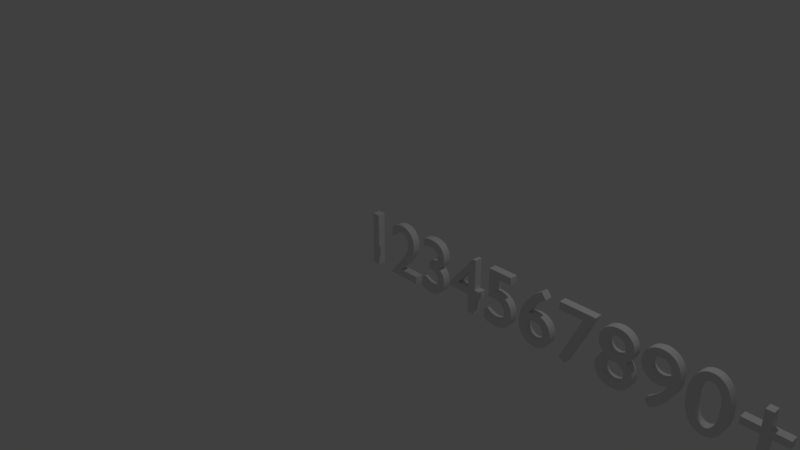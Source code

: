 # Source: number.blend  (saved by Blender 2.79.0; exported with 4.5.12 LTS)
import bpy
from mathutils import Matrix  # noqa: F401  (used for matrix-valued properties, if any)

bpy.ops.wm.read_factory_settings(use_empty=True)
scene = bpy.context.scene
scene.name = 'Scene'

# ---- collections
col_collection_1 = bpy.data.collections.new('Collection 1'); scene.collection.children.link(col_collection_1)

# ---- world
world_world = bpy.data.worlds.new('World'); scene.world = world_world
world_world.color = (0.05088, 0.05088, 0.05088)
world_world.use_sun_shadow = False
world_world.sun_shadow_jitter_overblur = 0.0
world_world.cycles.sampling_method = 'MANUAL'

# ---- cameras
cam_camera = bpy.data.cameras.new('Camera')
cam_camera.clip_end = 100.0
cam_camera.lens = 35.0
cam_camera.sensor_width = 32.0
cam_camera.sensor_height = 18.0
cam_camera.ortho_scale = 7.314
cam_camera.dof.focus_distance = 0.0
cam_camera.dof.aperture_fstop = 128.0

# ---- lights
light_lamp = bpy.data.lights.new('Lamp', 'POINT')
light_lamp.transmission_factor = 0.0
light_lamp.cutoff_distance = 30.0
light_lamp.energy = 100.0
light_lamp.shadow_buffer_clip_start = 1.001
light_lamp.shadow_soft_size = 0.1
light_lamp.shadow_maximum_resolution = 0.006
light_lamp.use_absolute_resolution = True

# ---- meshes
me_cutext_001 = bpy.data.meshes.new('CUText.001')
me_cutext_001.from_pydata([(5.251, 0.589, 0.0), (5.251, 0.394, 0.0), (5.056, 0.394, 0.0), (5.056, 0.312, 0.0), (5.251, 0.312, 0.0), (5.251, 0.117, 0.0), (5.333, 0.117, 0.0), (5.333, 0.312, 0.0), (5.528, 0.312, 0.0), (5.528, 0.394, 0.0), (5.333, 0.394, 0.0), (5.333, 0.589, 0.0), (0.3, 0.682, 0.0), (0.202, 0.682, 0.0), (0.202, 0.0, 0.0), (0.3, 0.0, 0.0), (0.966, 0.093, 0.0), (0.705, 0.093, 0.0), (0.7411, 0.1365, 0.0), (0.7735, 0.1767, 0.0), (0.8023, 0.2139, 0.0), (0.8275, 0.2486, 0.0), (0.8494, 0.2811, 0.0), (0.868, 0.3118, 0.0), (0.8834, 0.341, 0.0), (0.8958, 0.3691, 0.0), (0.9052, 0.3965, 0.0), (0.9119, 0.4235, 0.0), (0.9157, 0.4506, 0.0), (0.917, 0.478, 0.0), (0.9153, 0.5087, 0.0), (0.9101, 0.5375, 0.0), (0.9018, 0.5644, 0.0), (0.8904, 0.5892, 0.0), (0.8761, 0.6117, 0.0), (0.8591, 0.6318, 0.0), (0.8396, 0.6492, 0.0), (0.8176, 0.6638, 0.0), (0.7934, 0.6754, 0.0), (0.7671, 0.684, 0.0), (0.7389, 0.6892, 0.0), (0.709, 0.691, 0.0), (0.6953, 0.6906, 0.0), (0.6818, 0.6892, 0.0), (0.6684, 0.687, 0.0), (0.655, 0.6839, 0.0), (0.6418, 0.6799, 0.0), (0.6285, 0.675, 0.0), (0.6152, 0.6692, 0.0), (0.602, 0.6624, 0.0), (0.5886, 0.6547, 0.0), (0.5752, 0.6461, 0.0), (0.5617, 0.6365, 0.0), (0.548, 0.626, 0.0), (0.548, 0.503, 0.0), (0.5616, 0.5195, 0.0), (0.5751, 0.5341, 0.0), (0.5884, 0.5469, 0.0), (0.6015, 0.558, 0.0), (0.6144, 0.5674, 0.0), (0.6273, 0.5753, 0.0), (0.6399, 0.5817, 0.0), (0.6525, 0.5867, 0.0), (0.665, 0.5905, 0.0), (0.6774, 0.593, 0.0), (0.6897, 0.5945, 0.0), (0.702, 0.595, 0.0), (0.7184, 0.5939, 0.0), (0.7339, 0.5907, 0.0), (0.7485, 0.5855, 0.0), (0.7621, 0.5785, 0.0), (0.7745, 0.5696, 0.0), (0.7856, 0.5591, 0.0), (0.7953, 0.547, 0.0), (0.8036, 0.5335, 0.0), (0.8101, 0.5186, 0.0), (0.815, 0.5025, 0.0), (0.818, 0.4853, 0.0), (0.819, 0.467, 0.0), (0.8187, 0.4532, 0.0), (0.8177, 0.4402, 0.0), (0.816, 0.4279, 0.0), (0.8137, 0.416, 0.0), (0.8107, 0.4045, 0.0), (0.8071, 0.3932, 0.0), (0.8027, 0.382, 0.0), (0.7977, 0.3706, 0.0), (0.7921, 0.359, 0.0), (0.7857, 0.3469, 0.0), (0.7787, 0.3343, 0.0), (0.771, 0.321, 0.0), (0.7556, 0.2958, 0.0), (0.7385, 0.2697, 0.0), (0.72, 0.243, 0.0), (0.7004, 0.2158, 0.0), (0.68, 0.1884, 0.0), (0.6589, 0.161, 0.0), (0.6374, 0.1337, 0.0), (0.6159, 0.1069, 0.0), (0.5945, 0.08053, 0.0), (0.5736, 0.05498, 0.0), (0.5533, 0.0304, 0.0), (0.534, 0.007, 0.0), (0.534, 0.0, 0.0), (0.966, 0.0, 0.0), (1.081, 0.569, 0.0), (1.092, 0.574, 0.0), (1.103, 0.5784, 0.0), (1.114, 0.5824, 0.0), (1.124, 0.5859, 0.0), (1.133, 0.5888, 0.0), (1.143, 0.5914, 0.0), (1.152, 0.5935, 0.0), (1.161, 0.5951, 0.0), (1.17, 0.5964, 0.0), (1.179, 0.5973, 0.0), (1.188, 0.5978, 0.0), (1.197, 0.598, 0.0), (1.214, 0.5972, 0.0), (1.231, 0.5948, 0.0), (1.246, 0.5909, 0.0), (1.26, 0.5856, 0.0), (1.272, 0.5788, 0.0), (1.283, 0.5706, 0.0), (1.292, 0.5612, 0.0), (1.3, 0.5504, 0.0), (1.307, 0.5385, 0.0), (1.311, 0.5254, 0.0), (1.314, 0.5112, 0.0), (1.315, 0.496, 0.0), (1.314, 0.481, 0.0), (1.311, 0.4671, 0.0), (1.307, 0.4544, 0.0), (1.3, 0.4428, 0.0), (1.292, 0.4324, 0.0), (1.281, 0.4233, 0.0), (1.269, 0.4154, 0.0), (1.255, 0.4089, 0.0), (1.239, 0.4038, 0.0), (1.221, 0.4, 0.0), (1.202, 0.3978, 0.0), (1.18, 0.397, 0.0), (1.18, 0.307, 0.0), (1.203, 0.3071, 0.0), (1.224, 0.3049, 0.0), (1.244, 0.3007, 0.0), (1.261, 0.2946, 0.0), (1.276, 0.2866, 0.0), (1.289, 0.277, 0.0), (1.301, 0.2659, 0.0), (1.31, 0.2534, 0.0), (1.317, 0.2398, 0.0), (1.322, 0.2251, 0.0), (1.325, 0.2094, 0.0), (1.326, 0.193, 0.0), (1.325, 0.177, 0.0), (1.323, 0.162, 0.0), (1.318, 0.1481, 0.0), (1.312, 0.1354, 0.0), (1.305, 0.1239, 0.0), (1.296, 0.1138, 0.0), (1.286, 0.1049, 0.0), (1.274, 0.09759, 0.0), (1.261, 0.09175, 0.0), (1.247, 0.08749, 0.0), (1.232, 0.08488, 0.0), (1.216, 0.084, 0.0), (1.203, 0.08435, 0.0), (1.191, 0.08542, 0.0), (1.178, 0.0872, 0.0), (1.166, 0.0897, 0.0), (1.153, 0.09293, 0.0), (1.141, 0.09688, 0.0), (1.128, 0.1016, 0.0), (1.115, 0.107, 0.0), (1.103, 0.1131, 0.0), (1.09, 0.12, 0.0), (1.077, 0.1276, 0.0), (1.064, 0.136, 0.0), (1.064, 0.03, 0.0), (1.076, 0.02398, 0.0), (1.088, 0.01843, 0.0), (1.101, 0.01336, 0.0), (1.113, 0.008778, 0.0), (1.125, 0.004696, 0.0), (1.137, 0.001125, 0.0), (1.149, -0.001925, 0.0), (1.161, -0.004444, 0.0), (1.173, -0.006422, 0.0), (1.185, -0.007847, 0.0), (1.197, -0.00871, 0.0), (1.209, -0.009, 0.0), (1.24, -0.007257, 0.0), (1.269, -0.002139, 0.0), (1.296, 0.006188, 0.0), (1.321, 0.01756, 0.0), (1.343, 0.0318, 0.0), (1.364, 0.04875, 0.0), (1.381, 0.06824, 0.0), (1.396, 0.09011, 0.0), (1.408, 0.1142, 0.0), (1.417, 0.1403, 0.0), (1.422, 0.1683, 0.0), (1.424, 0.198, 0.0), (1.423, 0.2155, 0.0), (1.421, 0.2328, 0.0), (1.418, 0.2499, 0.0), (1.414, 0.2664, 0.0), (1.408, 0.2823, 0.0), (1.401, 0.2974, 0.0), (1.392, 0.3114, 0.0), (1.382, 0.3242, 0.0), (1.37, 0.3357, 0.0), (1.357, 0.3456, 0.0), (1.342, 0.3537, 0.0), (1.326, 0.36, 0.0), (1.341, 0.3687, 0.0), (1.354, 0.3779, 0.0), (1.366, 0.3876, 0.0), (1.376, 0.3979, 0.0), (1.385, 0.4089, 0.0), (1.393, 0.4208, 0.0), (1.399, 0.4335, 0.0), (1.404, 0.4471, 0.0), (1.408, 0.4618, 0.0), (1.411, 0.4776, 0.0), (1.412, 0.4947, 0.0), (1.413, 0.513, 0.0), (1.411, 0.5392, 0.0), (1.407, 0.5637, 0.0), (1.399, 0.5864, 0.0), (1.388, 0.6071, 0.0), (1.374, 0.6259, 0.0), (1.358, 0.6425, 0.0), (1.34, 0.6569, 0.0), (1.318, 0.6689, 0.0), (1.295, 0.6784, 0.0), (1.269, 0.6853, 0.0), (1.242, 0.6896, 0.0), (1.212, 0.691, 0.0), (1.199, 0.6908, 0.0), (1.187, 0.6902, 0.0), (1.176, 0.6893, 0.0), (1.164, 0.6879, 0.0), (1.153, 0.6862, 0.0), (1.143, 0.684, 0.0), (1.132, 0.6814, 0.0), (1.122, 0.6784, 0.0), (1.112, 0.675, 0.0), (1.101, 0.6711, 0.0), (1.091, 0.6668, 0.0), (1.081, 0.662, 0.0), (1.898, 0.691, 0.0), (1.856, 0.691, 0.0), (1.511, 0.269, 0.0), (1.511, 0.224, 0.0), (1.8, 0.224, 0.0), (1.8, 0.0, 0.0), (1.898, 0.0, 0.0), (1.898, 0.224, 0.0), (1.971, 0.224, 0.0), (1.971, 0.312, 0.0), (1.898, 0.312, 0.0), (1.798, 0.506, 0.0), (1.8, 0.506, 0.0), (1.8, 0.312, 0.0), (1.642, 0.312, 0.0), (2.404, 0.682, 0.0), (2.101, 0.682, 0.0), (2.101, 0.327, 0.0), (2.137, 0.3339, 0.0), (2.171, 0.3367, 0.0), (2.202, 0.3357, 0.0), (2.23, 0.3312, 0.0), (2.255, 0.3236, 0.0), (2.277, 0.3131, 0.0), (2.296, 0.3001, 0.0), (2.311, 0.2848, 0.0), (2.324, 0.2675, 0.0), (2.333, 0.2486, 0.0), (2.338, 0.2283, 0.0), (2.34, 0.207, 0.0), (2.339, 0.1905, 0.0), (2.335, 0.1746, 0.0), (2.329, 0.1595, 0.0), (2.321, 0.1453, 0.0), (2.31, 0.1322, 0.0), (2.298, 0.1204, 0.0), (2.285, 0.1099, 0.0), (2.27, 0.101, 0.0), (2.254, 0.0938, 0.0), (2.236, 0.08846, 0.0), (2.218, 0.08514, 0.0), (2.199, 0.084, 0.0), (2.187, 0.08435, 0.0), (2.174, 0.08541, 0.0), (2.162, 0.08717, 0.0), (2.149, 0.08963, 0.0), (2.137, 0.09278, 0.0), (2.124, 0.09663, 0.0), (2.112, 0.1012, 0.0), (2.099, 0.1064, 0.0), (2.087, 0.1123, 0.0), (2.075, 0.1188, 0.0), (2.062, 0.1261, 0.0), (2.05, 0.134, 0.0), (2.05, 0.033, 0.0), (2.065, 0.02587, 0.0), (2.079, 0.01947, 0.0), (2.092, 0.01378, 0.0), (2.106, 0.008778, 0.0), (2.119, 0.004441, 0.0), (2.132, 0.00075, 0.0), (2.146, -0.002316, 0.0), (2.159, -0.004778, 0.0), (2.173, -0.006656, 0.0), (2.186, -0.007972, 0.0), (2.2, -0.008747, 0.0), (2.215, -0.009, 0.0), (2.246, -0.007117, 0.0), (2.276, -0.001602, 0.0), (2.304, 0.007344, 0.0), (2.33, 0.01952, 0.0), (2.354, 0.03472, 0.0), (2.375, 0.05275, 0.0), (2.393, 0.0734, 0.0), (2.409, 0.09648, 0.0), (2.421, 0.1218, 0.0), (2.43, 0.1491, 0.0), (2.436, 0.1782, 0.0), (2.438, 0.209, 0.0), (2.436, 0.2399, 0.0), (2.43, 0.2692, 0.0), (2.421, 0.2969, 0.0), (2.408, 0.3225, 0.0), (2.392, 0.3458, 0.0), (2.372, 0.3666, 0.0), (2.349, 0.3846, 0.0), (2.323, 0.3995, 0.0), (2.294, 0.4111, 0.0), (2.262, 0.419, 0.0), (2.227, 0.4231, 0.0), (2.19, 0.423, 0.0), (2.19, 0.594, 0.0), (2.404, 0.594, 0.0), (2.817, 0.691, 0.0), (2.774, 0.6605, 0.0), (2.735, 0.628, 0.0), (2.7, 0.5937, 0.0), (2.668, 0.5578, 0.0), (2.639, 0.5205, 0.0), (2.614, 0.4819, 0.0), (2.593, 0.4422, 0.0), (2.575, 0.4015, 0.0), (2.562, 0.3601, 0.0), (2.552, 0.3181, 0.0), (2.546, 0.2757, 0.0), (2.544, 0.233, 0.0), (2.546, 0.198, 0.0), (2.551, 0.1651, 0.0), (2.56, 0.1344, 0.0), (2.572, 0.1063, 0.0), (2.587, 0.08072, 0.0), (2.605, 0.058, 0.0), (2.626, 0.03828, 0.0), (2.649, 0.02174, 0.0), (2.674, 0.008563, 0.0), (2.702, -0.001074, 0.0), (2.732, -0.006988, 0.0), (2.764, -0.009, 0.0), (2.791, -0.007106, 0.0), (2.817, -0.001597, 0.0), (2.841, 0.007266, 0.0), (2.865, 0.01922, 0.0), (2.886, 0.03401, 0.0), (2.905, 0.05138, 0.0), (2.923, 0.07105, 0.0), (2.937, 0.09278, 0.0), (2.949, 0.1163, 0.0), (2.958, 0.1413, 0.0), (2.963, 0.1677, 0.0), (2.965, 0.195, 0.0), (2.963, 0.2227, 0.0), (2.958, 0.249, 0.0), (2.95, 0.2738, 0.0), (2.94, 0.2968, 0.0), (2.926, 0.3179, 0.0), (2.91, 0.3369, 0.0), (2.892, 0.3535, 0.0), (2.872, 0.3675, 0.0), (2.85, 0.3788, 0.0), (2.826, 0.3871, 0.0), (2.801, 0.3922, 0.0), (2.774, 0.394, 0.0), (2.763, 0.3937, 0.0), (2.752, 0.3929, 0.0), (2.742, 0.3916, 0.0), (2.732, 0.3899, 0.0), (2.723, 0.3877, 0.0), (2.714, 0.3853, 0.0), (2.705, 0.3825, 0.0), (2.697, 0.3795, 0.0), (2.689, 0.3763, 0.0), (2.681, 0.3729, 0.0), (2.674, 0.3695, 0.0), (2.667, 0.366, 0.0), (2.675, 0.3898, 0.0), (2.686, 0.4136, 0.0), (2.698, 0.4373, 0.0), (2.712, 0.4606, 0.0), (2.728, 0.4834, 0.0), (2.746, 0.5056, 0.0), (2.765, 0.527, 0.0), (2.785, 0.5474, 0.0), (2.807, 0.5667, 0.0), (2.829, 0.5846, 0.0), (2.852, 0.6011, 0.0), (2.876, 0.616, 0.0), (2.646, 0.265, 0.0), (2.656, 0.2716, 0.0), (2.666, 0.2774, 0.0), (2.675, 0.2824, 0.0), (2.684, 0.2868, 0.0), (2.692, 0.2905, 0.0), (2.7, 0.2935, 0.0), (2.709, 0.296, 0.0), (2.717, 0.2979, 0.0), (2.725, 0.2993, 0.0), (2.734, 0.3003, 0.0), (2.744, 0.3008, 0.0), (2.754, 0.301, 0.0), (2.77, 0.3001, 0.0), (2.785, 0.2974, 0.0), (2.799, 0.293, 0.0), (2.812, 0.2871, 0.0), (2.824, 0.2797, 0.0), (2.835, 0.271, 0.0), (2.844, 0.261, 0.0), (2.852, 0.2499, 0.0), (2.858, 0.2377, 0.0), (2.863, 0.2246, 0.0), (2.866, 0.2107, 0.0), (2.867, 0.196, 0.0), (2.866, 0.1797, 0.0), (2.863, 0.1644, 0.0), (2.859, 0.1502, 0.0), (2.853, 0.1372, 0.0), (2.846, 0.1254, 0.0), (2.837, 0.1149, 0.0), (2.827, 0.1058, 0.0), (2.815, 0.09815, 0.0), (2.802, 0.09208, 0.0), (2.789, 0.08764, 0.0), (2.774, 0.08492, 0.0), (2.758, 0.084, 0.0), (2.74, 0.08542, 0.0), (2.723, 0.08963, 0.0), (2.707, 0.09653, 0.0), (2.692, 0.106, 0.0), (2.678, 0.1181, 0.0), (2.666, 0.1325, 0.0), (2.655, 0.1493, 0.0), (2.648, 0.1683, 0.0), (2.643, 0.1895, 0.0), (2.64, 0.2127, 0.0), (2.641, 0.2379, 0.0), (3.49, 0.682, 0.0), (3.049, 0.682, 0.0), (3.049, 0.589, 0.0), (3.344, 0.589, 0.0), (3.094, 0.029, 0.0), (3.181, -0.009, 0.0), (3.968, 0.184, 0.0), (3.967, 0.2011, 0.0), (3.965, 0.2178, 0.0), (3.962, 0.2341, 0.0), (3.957, 0.2499, 0.0), (3.951, 0.265, 0.0), (3.944, 0.2795, 0.0), (3.936, 0.2932, 0.0), (3.926, 0.3061, 0.0), (3.914, 0.3182, 0.0), (3.902, 0.3292, 0.0), (3.888, 0.3392, 0.0), (3.873, 0.348, 0.0), (3.887, 0.3579, 0.0), (3.899, 0.3684, 0.0), (3.911, 0.3795, 0.0), (3.921, 0.3911, 0.0), (3.93, 0.4032, 0.0), (3.937, 0.4156, 0.0), (3.944, 0.4283, 0.0), (3.949, 0.4412, 0.0), (3.953, 0.4542, 0.0), (3.956, 0.4672, 0.0), (3.957, 0.4802, 0.0), (3.958, 0.493, 0.0), (3.956, 0.5206, 0.0), (3.951, 0.5469, 0.0), (3.943, 0.5716, 0.0), (3.931, 0.5946, 0.0), (3.917, 0.6155, 0.0), (3.901, 0.6344, 0.0), (3.882, 0.6509, 0.0), (3.86, 0.6648, 0.0), (3.837, 0.676, 0.0), (3.812, 0.6842, 0.0), (3.785, 0.6893, 0.0), (3.757, 0.691, 0.0), (3.728, 0.6893, 0.0), (3.7, 0.6843, 0.0), (3.674, 0.6761, 0.0), (3.65, 0.6651, 0.0), (3.628, 0.6513, 0.0), (3.608, 0.635, 0.0), (3.59, 0.6164, 0.0), (3.576, 0.5956, 0.0), (3.564, 0.5729, 0.0), (3.555, 0.5484, 0.0), (3.55, 0.5224, 0.0), (3.548, 0.495, 0.0), (3.549, 0.4806, 0.0), (3.55, 0.4665, 0.0), (3.553, 0.4528, 0.0), (3.558, 0.4393, 0.0), (3.563, 0.4263, 0.0), (3.569, 0.4136, 0.0), (3.577, 0.4014, 0.0), (3.585, 0.3897, 0.0), (3.595, 0.3784, 0.0), (3.605, 0.3677, 0.0), (3.617, 0.3576, 0.0), (3.629, 0.348, 0.0), (3.613, 0.3382, 0.0), (3.599, 0.3277, 0.0), (3.586, 0.3166, 0.0), (3.575, 0.3049, 0.0), (3.565, 0.2924, 0.0), (3.556, 0.2792, 0.0), (3.549, 0.2654, 0.0), (3.543, 0.2508, 0.0), (3.538, 0.2355, 0.0), (3.535, 0.2194, 0.0), (3.533, 0.2026, 0.0), (3.532, 0.185, 0.0), (3.534, 0.1583, 0.0), (3.54, 0.1328, 0.0), (3.549, 0.1087, 0.0), (3.561, 0.08626, 0.0), (3.577, 0.06566, 0.0), (3.595, 0.04713, 0.0), (3.617, 0.03086, 0.0), (3.64, 0.01707, 0.0), (3.665, 0.005984, 0.0), (3.693, -0.002199, 0.0), (3.722, -0.007264, 0.0), (3.752, -0.009, 0.0), (3.782, -0.007284, 0.0), (3.81, -0.002273, 0.0), (3.837, 0.005828, 0.0), (3.862, 0.01681, 0.0), (3.885, 0.03048, 0.0), (3.906, 0.04663, 0.0), (3.924, 0.06504, 0.0), (3.939, 0.08552, 0.0), (3.951, 0.1079, 0.0), (3.96, 0.1319, 0.0), (3.966, 0.1573, 0.0), (3.86, 0.495, 0.0), (3.859, 0.4814, 0.0), (3.856, 0.4683, 0.0), (3.852, 0.4559, 0.0), (3.845, 0.4441, 0.0), (3.838, 0.4332, 0.0), (3.829, 0.4234, 0.0), (3.818, 0.4147, 0.0), (3.807, 0.4072, 0.0), (3.795, 0.4012, 0.0), (3.781, 0.3967, 0.0), (3.767, 0.394, 0.0), (3.753, 0.393, 0.0), (3.739, 0.394, 0.0), (3.725, 0.3968, 0.0), (3.712, 0.4014, 0.0), (3.699, 0.4075, 0.0), (3.688, 0.4151, 0.0), (3.678, 0.424, 0.0), (3.669, 0.4341, 0.0), (3.661, 0.4451, 0.0), (3.655, 0.4571, 0.0), (3.65, 0.4699, 0.0), (3.647, 0.4832, 0.0), (3.646, 0.497, 0.0), (3.647, 0.5118, 0.0), (3.65, 0.5257, 0.0), (3.654, 0.5385, 0.0), (3.66, 0.5503, 0.0), (3.667, 0.5609, 0.0), (3.676, 0.5704, 0.0), (3.686, 0.5785, 0.0), (3.698, 0.5854, 0.0), (3.711, 0.5908, 0.0), (3.724, 0.5948, 0.0), (3.739, 0.5972, 0.0), (3.755, 0.598, 0.0), (3.77, 0.5971, 0.0), (3.784, 0.5945, 0.0), (3.797, 0.5902, 0.0), (3.809, 0.5844, 0.0), (3.82, 0.5772, 0.0), (3.83, 0.5686, 0.0), (3.839, 0.5588, 0.0), (3.846, 0.5479, 0.0), (3.852, 0.536, 0.0), (3.856, 0.5231, 0.0), (3.859, 0.5094, 0.0), (3.87, 0.192, 0.0), (3.869, 0.1779, 0.0), (3.867, 0.1642, 0.0), (3.862, 0.1511, 0.0), (3.856, 0.1387, 0.0), (3.849, 0.1271, 0.0), (3.84, 0.1166, 0.0), (3.829, 0.1073, 0.0), (3.816, 0.09933, 0.0), (3.802, 0.09286, 0.0), (3.786, 0.08804, 0.0), (3.769, 0.08504, 0.0), (3.75, 0.084, 0.0), (3.733, 0.08492, 0.0), (3.717, 0.08763, 0.0), (3.702, 0.09202, 0.0), (3.688, 0.098, 0.0), (3.675, 0.1055, 0.0), (3.664, 0.1144, 0.0), (3.654, 0.1246, 0.0), (3.646, 0.136, 0.0), (3.639, 0.1485, 0.0), (3.634, 0.1621, 0.0), (3.631, 0.1766, 0.0), (3.63, 0.192, 0.0), (3.631, 0.2076, 0.0), (3.634, 0.2222, 0.0), (3.639, 0.2359, 0.0), (3.645, 0.2484, 0.0), (3.653, 0.2598, 0.0), (3.663, 0.27, 0.0), (3.675, 0.2788, 0.0), (3.687, 0.2862, 0.0), (3.702, 0.2921, 0.0), (3.717, 0.2964, 0.0), (3.734, 0.2991, 0.0), (3.752, 0.3, 0.0), (3.769, 0.2991, 0.0), (3.785, 0.2963, 0.0), (3.8, 0.2918, 0.0), (3.813, 0.2858, 0.0), (3.826, 0.2782, 0.0), (3.837, 0.2693, 0.0), (3.847, 0.259, 0.0), (3.855, 0.2476, 0.0), (3.861, 0.235, 0.0), (3.866, 0.2215, 0.0), (3.869, 0.2071, 0.0), (4.187, -0.009, 0.0), (4.226, 0.01731, 0.0), (4.263, 0.04698, 0.0), (4.297, 0.07961, 0.0), (4.329, 0.1148, 0.0), (4.358, 0.1522, 0.0), (4.384, 0.1914, 0.0), (4.407, 0.2319, 0.0), (4.426, 0.2735, 0.0), (4.441, 0.3157, 0.0), (4.452, 0.3581, 0.0), (4.459, 0.4003, 0.0), (4.461, 0.442, 0.0), (4.459, 0.4769, 0.0), (4.454, 0.5101, 0.0), (4.445, 0.5412, 0.0), (4.433, 0.5701, 0.0), (4.418, 0.5965, 0.0), (4.4, 0.6201, 0.0), (4.379, 0.6408, 0.0), (4.356, 0.6582, 0.0), (4.331, 0.6722, 0.0), (4.304, 0.6825, 0.0), (4.275, 0.6888, 0.0), (4.244, 0.691, 0.0), (4.213, 0.689, 0.0), (4.185, 0.6831, 0.0), (4.158, 0.6736, 0.0), (4.134, 0.6611, 0.0), (4.112, 0.6457, 0.0), (4.093, 0.6279, 0.0), (4.076, 0.6079, 0.0), (4.062, 0.5863, 0.0), (4.051, 0.5632, 0.0), (4.043, 0.539, 0.0), (4.038, 0.5142, 0.0), (4.036, 0.489, 0.0), (4.038, 0.4618, 0.0), (4.043, 0.4357, 0.0), (4.051, 0.4111, 0.0), (4.062, 0.3881, 0.0), (4.076, 0.3669, 0.0), (4.092, 0.3479, 0.0), (4.11, 0.3311, 0.0), (4.131, 0.3169, 0.0), (4.153, 0.3055, 0.0), (4.177, 0.297, 0.0), (4.203, 0.2918, 0.0), (4.229, 0.29, 0.0), (4.238, 0.2902, 0.0), (4.247, 0.2909, 0.0), (4.257, 0.292, 0.0), (4.266, 0.2935, 0.0), (4.275, 0.2954, 0.0), (4.284, 0.2978, 0.0), (4.293, 0.3004, 0.0), (4.302, 0.3035, 0.0), (4.311, 0.3069, 0.0), (4.319, 0.3106, 0.0), (4.327, 0.3146, 0.0), (4.335, 0.319, 0.0), (4.329, 0.2973, 0.0), (4.321, 0.2754, 0.0), (4.311, 0.2533, 0.0), (4.298, 0.2311, 0.0), (4.284, 0.2089, 0.0), (4.267, 0.1869, 0.0), (4.248, 0.1651, 0.0), (4.228, 0.1436, 0.0), (4.205, 0.1225, 0.0), (4.181, 0.102, 0.0), (4.155, 0.08215, 0.0), (4.127, 0.063, 0.0), (4.134, 0.49, 0.0), (4.135, 0.5054, 0.0), (4.138, 0.5199, 0.0), (4.142, 0.5335, 0.0), (4.149, 0.546, 0.0), (4.156, 0.5574, 0.0), (4.166, 0.5676, 0.0), (4.176, 0.5765, 0.0), (4.188, 0.584, 0.0), (4.201, 0.59, 0.0), (4.215, 0.5944, 0.0), (4.23, 0.5971, 0.0), (4.246, 0.598, 0.0), (4.261, 0.5968, 0.0), (4.276, 0.5935, 0.0), (4.29, 0.5881, 0.0), (4.304, 0.5808, 0.0), (4.316, 0.5718, 0.0), (4.327, 0.5613, 0.0), (4.336, 0.5493, 0.0), (4.344, 0.5362, 0.0), (4.351, 0.5221, 0.0), (4.356, 0.507, 0.0), (4.359, 0.4913, 0.0), (4.36, 0.475, 0.0), (4.36, 0.4708, 0.0), (4.36, 0.4667, 0.0), (4.36, 0.4626, 0.0), (4.36, 0.4585, 0.0), (4.36, 0.4544, 0.0), (4.359, 0.4501, 0.0), (4.359, 0.4457, 0.0), (4.359, 0.4411, 0.0), (4.358, 0.4363, 0.0), (4.357, 0.4312, 0.0), (4.356, 0.4258, 0.0), (4.355, 0.42, 0.0), (4.346, 0.4138, 0.0), (4.336, 0.4082, 0.0), (4.327, 0.4033, 0.0), (4.318, 0.3989, 0.0), (4.309, 0.395, 0.0), (4.299, 0.3918, 0.0), (4.291, 0.389, 0.0), (4.282, 0.3868, 0.0), (4.273, 0.3851, 0.0), (4.265, 0.3839, 0.0), (4.257, 0.3832, 0.0), (4.25, 0.383, 0.0), (4.234, 0.384, 0.0), (4.219, 0.3868, 0.0), (4.205, 0.3914, 0.0), (4.191, 0.3976, 0.0), (4.179, 0.4053, 0.0), (4.168, 0.4144, 0.0), (4.158, 0.4247, 0.0), (4.15, 0.436, 0.0), (4.143, 0.4484, 0.0), (4.138, 0.4616, 0.0), (4.135, 0.4755, 0.0), (4.97, 0.341, 0.0), (4.968, 0.392, 0.0), (4.963, 0.4398, 0.0), (4.954, 0.4843, 0.0), (4.942, 0.5251, 0.0), (4.927, 0.562, 0.0), (4.91, 0.5948, 0.0), (4.889, 0.6231, 0.0), (4.866, 0.6469, 0.0), (4.84, 0.6658, 0.0), (4.812, 0.6797, 0.0), (4.782, 0.6881, 0.0), (4.75, 0.691, 0.0), (4.718, 0.6881, 0.0), (4.688, 0.6797, 0.0), (4.66, 0.6658, 0.0), (4.634, 0.6469, 0.0), (4.611, 0.6231, 0.0), (4.591, 0.5948, 0.0), (4.573, 0.562, 0.0), (4.558, 0.5251, 0.0), (4.546, 0.4843, 0.0), (4.537, 0.4398, 0.0), (4.532, 0.392, 0.0), (4.53, 0.341, 0.0), (4.532, 0.29, 0.0), (4.537, 0.2422, 0.0), (4.546, 0.1977, 0.0), (4.558, 0.1569, 0.0), (4.573, 0.12, 0.0), (4.591, 0.08725, 0.0), (4.611, 0.05885, 0.0), (4.634, 0.03507, 0.0), (4.66, 0.01616, 0.0), (4.688, 0.002343, 0.0), (4.718, -0.006124, 0.0), (4.75, -0.009, 0.0), (4.782, -0.006124, 0.0), (4.812, 0.002343, 0.0), (4.84, 0.01616, 0.0), (4.866, 0.03507, 0.0), (4.889, 0.05885, 0.0), (4.91, 0.08725, 0.0), (4.927, 0.12, 0.0), (4.942, 0.1569, 0.0), (4.954, 0.1977, 0.0), (4.963, 0.2422, 0.0), (4.968, 0.29, 0.0), (4.872, 0.341, 0.0), (4.871, 0.3023, 0.0), (4.868, 0.2664, 0.0), (4.864, 0.2333, 0.0), (4.857, 0.2033, 0.0), (4.849, 0.1763, 0.0), (4.84, 0.1525, 0.0), (4.828, 0.1321, 0.0), (4.815, 0.1151, 0.0), (4.801, 0.1017, 0.0), (4.785, 0.09193, 0.0), (4.768, 0.086, 0.0), (4.75, 0.084, 0.0), (4.732, 0.086, 0.0), (4.715, 0.09193, 0.0), (4.699, 0.1017, 0.0), (4.685, 0.1151, 0.0), (4.672, 0.1321, 0.0), (4.661, 0.1525, 0.0), (4.651, 0.1763, 0.0), (4.643, 0.2033, 0.0), (4.636, 0.2333, 0.0), (4.632, 0.2664, 0.0), (4.629, 0.3023, 0.0), (4.628, 0.341, 0.0), (4.629, 0.3797, 0.0), (4.632, 0.4156, 0.0), (4.636, 0.4487, 0.0), (4.643, 0.4787, 0.0), (4.651, 0.5057, 0.0), (4.66, 0.5295, 0.0), (4.672, 0.5499, 0.0), (4.685, 0.5669, 0.0), (4.699, 0.5803, 0.0), (4.715, 0.5901, 0.0), (4.732, 0.596, 0.0), (4.75, 0.598, 0.0), (4.768, 0.596, 0.0), (4.785, 0.5901, 0.0), (4.801, 0.5803, 0.0), (4.815, 0.5669, 0.0), (4.828, 0.5499, 0.0), (4.839, 0.5295, 0.0), (4.849, 0.5057, 0.0), (4.857, 0.4787, 0.0), (4.864, 0.4487, 0.0), (4.868, 0.4156, 0.0), (4.871, 0.3797, 0.0), (5.251, 0.589, 0.09563), (5.251, 0.394, 0.09563), (5.056, 0.394, 0.09563), (5.056, 0.312, 0.09563), (5.251, 0.312, 0.09563), (5.251, 0.117, 0.09563), (5.333, 0.117, 0.09563), (5.333, 0.312, 0.09563), (5.528, 0.312, 0.09563), (5.528, 0.394, 0.09563), (5.333, 0.394, 0.09563), (5.333, 0.589, 0.09563), (0.3, 0.682, 0.09563), (0.202, 0.682, 0.09563), (0.202, 0.0, 0.09563), (0.3, 0.0, 0.09563), (0.966, 0.093, 0.09563), (0.705, 0.093, 0.09563), (0.7411, 0.1365, 0.09563), (0.7735, 0.1767, 0.09563), (0.8023, 0.2139, 0.09563), (0.8275, 0.2486, 0.09563), (0.8494, 0.2811, 0.09563), (0.868, 0.3118, 0.09563), (0.8834, 0.341, 0.09563), (0.8958, 0.3691, 0.09563), (0.9052, 0.3965, 0.09563), (0.9119, 0.4235, 0.09563), (0.9157, 0.4506, 0.09563), (0.917, 0.478, 0.09563), (0.9153, 0.5087, 0.09563), (0.9101, 0.5375, 0.09563), (0.9018, 0.5644, 0.09563), (0.8904, 0.5892, 0.09563), (0.8761, 0.6117, 0.09563), (0.8591, 0.6318, 0.09563), (0.8396, 0.6492, 0.09563), (0.8176, 0.6638, 0.09563), (0.7934, 0.6754, 0.09563), (0.7671, 0.684, 0.09563), (0.7389, 0.6892, 0.09563), (0.709, 0.691, 0.09563), (0.6953, 0.6906, 0.09563), (0.6818, 0.6892, 0.09563), (0.6684, 0.687, 0.09563), (0.655, 0.6839, 0.09563), (0.6418, 0.6799, 0.09563), (0.6285, 0.675, 0.09563), (0.6152, 0.6692, 0.09563), (0.602, 0.6624, 0.09563), (0.5886, 0.6547, 0.09563), (0.5752, 0.6461, 0.09563), (0.5617, 0.6365, 0.09563), (0.548, 0.626, 0.09563), (0.548, 0.503, 0.09563), (0.5616, 0.5195, 0.09563), (0.5751, 0.5341, 0.09563), (0.5884, 0.5469, 0.09563), (0.6015, 0.558, 0.09563), (0.6144, 0.5674, 0.09563), (0.6273, 0.5753, 0.09563), (0.6399, 0.5817, 0.09563), (0.6525, 0.5867, 0.09563), (0.665, 0.5905, 0.09563), (0.6774, 0.593, 0.09563), (0.6897, 0.5945, 0.09563), (0.702, 0.595, 0.09563), (0.7184, 0.5939, 0.09563), (0.7339, 0.5907, 0.09563), (0.7485, 0.5855, 0.09563), (0.7621, 0.5785, 0.09563), (0.7745, 0.5696, 0.09563), (0.7856, 0.5591, 0.09563), (0.7953, 0.547, 0.09563), (0.8036, 0.5335, 0.09563), (0.8101, 0.5186, 0.09563), (0.815, 0.5025, 0.09563), (0.818, 0.4853, 0.09563), (0.819, 0.467, 0.09563), (0.8187, 0.4532, 0.09563), (0.8177, 0.4402, 0.09563), (0.816, 0.4279, 0.09563), (0.8137, 0.416, 0.09563), (0.8107, 0.4045, 0.09563), (0.8071, 0.3932, 0.09563), (0.8027, 0.382, 0.09563), (0.7977, 0.3706, 0.09563), (0.7921, 0.359, 0.09563), (0.7857, 0.3469, 0.09563), (0.7787, 0.3343, 0.09563), (0.771, 0.321, 0.09563), (0.7556, 0.2958, 0.09563), (0.7385, 0.2697, 0.09563), (0.72, 0.243, 0.09563), (0.7004, 0.2158, 0.09563), (0.68, 0.1884, 0.09563), (0.6589, 0.161, 0.09563), (0.6374, 0.1337, 0.09563), (0.6159, 0.1069, 0.09563), (0.5945, 0.08053, 0.09563), (0.5736, 0.05498, 0.09563), (0.5533, 0.0304, 0.09563), (0.534, 0.007, 0.09563), (0.534, 0.0, 0.09563), (0.966, 0.0, 0.09563), (1.081, 0.569, 0.09563), (1.092, 0.574, 0.09563), (1.103, 0.5784, 0.09563), (1.114, 0.5824, 0.09563), (1.124, 0.5859, 0.09563), (1.133, 0.5888, 0.09563), (1.143, 0.5914, 0.09563), (1.152, 0.5935, 0.09563), (1.161, 0.5951, 0.09563), (1.17, 0.5964, 0.09563), (1.179, 0.5973, 0.09563), (1.188, 0.5978, 0.09563), (1.197, 0.598, 0.09563), (1.214, 0.5972, 0.09563), (1.231, 0.5948, 0.09563), (1.246, 0.5909, 0.09563), (1.26, 0.5856, 0.09563), (1.272, 0.5788, 0.09563), (1.283, 0.5706, 0.09563), (1.292, 0.5612, 0.09563), (1.3, 0.5504, 0.09563), (1.307, 0.5385, 0.09563), (1.311, 0.5254, 0.09563), (1.314, 0.5112, 0.09563), (1.315, 0.496, 0.09563), (1.314, 0.481, 0.09563), (1.311, 0.4671, 0.09563), (1.307, 0.4544, 0.09563), (1.3, 0.4428, 0.09563), (1.292, 0.4324, 0.09563), (1.281, 0.4233, 0.09563), (1.269, 0.4154, 0.09563), (1.255, 0.4089, 0.09563), (1.239, 0.4038, 0.09563), (1.221, 0.4, 0.09563), (1.202, 0.3978, 0.09563), (1.18, 0.397, 0.09563), (1.18, 0.307, 0.09563), (1.203, 0.3071, 0.09563), (1.224, 0.3049, 0.09563), (1.244, 0.3007, 0.09563), (1.261, 0.2946, 0.09563), (1.276, 0.2866, 0.09563), (1.289, 0.277, 0.09563), (1.301, 0.2659, 0.09563), (1.31, 0.2534, 0.09563), (1.317, 0.2398, 0.09563), (1.322, 0.2251, 0.09563), (1.325, 0.2094, 0.09563), (1.326, 0.193, 0.09563), (1.325, 0.177, 0.09563), (1.323, 0.162, 0.09563), (1.318, 0.1481, 0.09563), (1.312, 0.1354, 0.09563), (1.305, 0.1239, 0.09563), (1.296, 0.1138, 0.09563), (1.286, 0.1049, 0.09563), (1.274, 0.09759, 0.09563), (1.261, 0.09175, 0.09563), (1.247, 0.08749, 0.09563), (1.232, 0.08488, 0.09563), (1.216, 0.084, 0.09563), (1.203, 0.08435, 0.09563), (1.191, 0.08542, 0.09563), (1.178, 0.0872, 0.09563), (1.166, 0.0897, 0.09563), (1.153, 0.09293, 0.09563), (1.141, 0.09688, 0.09563), (1.128, 0.1016, 0.09563), (1.115, 0.107, 0.09563), (1.103, 0.1131, 0.09563), (1.09, 0.12, 0.09563), (1.077, 0.1276, 0.09563), (1.064, 0.136, 0.09563), (1.064, 0.03, 0.09563), (1.076, 0.02398, 0.09563), (1.088, 0.01843, 0.09563), (1.101, 0.01336, 0.09563), (1.113, 0.008778, 0.09563), (1.125, 0.004696, 0.09563), (1.137, 0.001125, 0.09563), (1.149, -0.001925, 0.09563), (1.161, -0.004444, 0.09563), (1.173, -0.006422, 0.09563), (1.185, -0.007847, 0.09563), (1.197, -0.00871, 0.09563), (1.209, -0.009, 0.09563), (1.24, -0.007257, 0.09563), (1.269, -0.002139, 0.09563), (1.296, 0.006188, 0.09563), (1.321, 0.01756, 0.09563), (1.343, 0.0318, 0.09563), (1.364, 0.04875, 0.09563), (1.381, 0.06824, 0.09563), (1.396, 0.09011, 0.09563), (1.408, 0.1142, 0.09563), (1.417, 0.1403, 0.09563), (1.422, 0.1683, 0.09563), (1.424, 0.198, 0.09563), (1.423, 0.2155, 0.09563), (1.421, 0.2328, 0.09563), (1.418, 0.2499, 0.09563), (1.414, 0.2664, 0.09563), (1.408, 0.2823, 0.09563), (1.401, 0.2974, 0.09563), (1.392, 0.3114, 0.09563), (1.382, 0.3242, 0.09563), (1.37, 0.3357, 0.09563), (1.357, 0.3456, 0.09563), (1.342, 0.3537, 0.09563), (1.326, 0.36, 0.09563), (1.341, 0.3687, 0.09563), (1.354, 0.3779, 0.09563), (1.366, 0.3876, 0.09563), (1.376, 0.3979, 0.09563), (1.385, 0.4089, 0.09563), (1.393, 0.4208, 0.09563), (1.399, 0.4335, 0.09563), (1.404, 0.4471, 0.09563), (1.408, 0.4618, 0.09563), (1.411, 0.4776, 0.09563), (1.412, 0.4947, 0.09563), (1.413, 0.513, 0.09563), (1.411, 0.5392, 0.09563), (1.407, 0.5637, 0.09563), (1.399, 0.5864, 0.09563), (1.388, 0.6071, 0.09563), (1.374, 0.6259, 0.09563), (1.358, 0.6425, 0.09563), (1.34, 0.6569, 0.09563), (1.318, 0.6689, 0.09563), (1.295, 0.6784, 0.09563), (1.269, 0.6853, 0.09563), (1.242, 0.6896, 0.09563), (1.212, 0.691, 0.09563), (1.199, 0.6908, 0.09563), (1.187, 0.6902, 0.09563), (1.176, 0.6893, 0.09563), (1.164, 0.6879, 0.09563), (1.153, 0.6862, 0.09563), (1.143, 0.684, 0.09563), (1.132, 0.6814, 0.09563), (1.122, 0.6784, 0.09563), (1.112, 0.675, 0.09563), (1.101, 0.6711, 0.09563), (1.091, 0.6668, 0.09563), (1.081, 0.662, 0.09563), (1.898, 0.691, 0.09563), (1.856, 0.691, 0.09563), (1.511, 0.269, 0.09563), (1.511, 0.224, 0.09563), (1.8, 0.224, 0.09563), (1.8, 0.0, 0.09563), (1.898, 0.0, 0.09563), (1.898, 0.224, 0.09563), (1.971, 0.224, 0.09563), (1.971, 0.312, 0.09563), (1.898, 0.312, 0.09563), (1.798, 0.506, 0.09563), (1.8, 0.506, 0.09563), (1.8, 0.312, 0.09563), (1.642, 0.312, 0.09563), (2.404, 0.682, 0.09563), (2.101, 0.682, 0.09563), (2.101, 0.327, 0.09563), (2.137, 0.3339, 0.09563), (2.171, 0.3367, 0.09563), (2.202, 0.3357, 0.09563), (2.23, 0.3312, 0.09563), (2.255, 0.3236, 0.09563), (2.277, 0.3131, 0.09563), (2.296, 0.3001, 0.09563), (2.311, 0.2848, 0.09563), (2.324, 0.2675, 0.09563), (2.333, 0.2486, 0.09563), (2.338, 0.2283, 0.09563), (2.34, 0.207, 0.09563), (2.339, 0.1905, 0.09563), (2.335, 0.1746, 0.09563), (2.329, 0.1595, 0.09563), (2.321, 0.1453, 0.09563), (2.31, 0.1322, 0.09563), (2.298, 0.1204, 0.09563), (2.285, 0.1099, 0.09563), (2.27, 0.101, 0.09563), (2.254, 0.0938, 0.09563), (2.236, 0.08846, 0.09563), (2.218, 0.08514, 0.09563), (2.199, 0.084, 0.09563), (2.187, 0.08435, 0.09563), (2.174, 0.08541, 0.09563), (2.162, 0.08717, 0.09563), (2.149, 0.08963, 0.09563), (2.137, 0.09278, 0.09563), (2.124, 0.09663, 0.09563), (2.112, 0.1012, 0.09563), (2.099, 0.1064, 0.09563), (2.087, 0.1123, 0.09563), (2.075, 0.1188, 0.09563), (2.062, 0.1261, 0.09563), (2.05, 0.134, 0.09563), (2.05, 0.033, 0.09563), (2.065, 0.02587, 0.09563), (2.079, 0.01947, 0.09563), (2.092, 0.01378, 0.09563), (2.106, 0.008778, 0.09563), (2.119, 0.004441, 0.09563), (2.132, 0.00075, 0.09563), (2.146, -0.002316, 0.09563), (2.159, -0.004778, 0.09563), (2.173, -0.006656, 0.09563), (2.186, -0.007972, 0.09563), (2.2, -0.008747, 0.09563), (2.215, -0.009, 0.09563), (2.246, -0.007117, 0.09563), (2.276, -0.001602, 0.09563), (2.304, 0.007344, 0.09563), (2.33, 0.01952, 0.09563), (2.354, 0.03472, 0.09563), (2.375, 0.05275, 0.09563), (2.393, 0.0734, 0.09563), (2.409, 0.09648, 0.09563), (2.421, 0.1218, 0.09563), (2.43, 0.1491, 0.09563), (2.436, 0.1782, 0.09563), (2.438, 0.209, 0.09563), (2.436, 0.2399, 0.09563), (2.43, 0.2692, 0.09563), (2.421, 0.2969, 0.09563), (2.408, 0.3225, 0.09563), (2.392, 0.3458, 0.09563), (2.372, 0.3666, 0.09563), (2.349, 0.3846, 0.09563), (2.323, 0.3995, 0.09563), (2.294, 0.4111, 0.09563), (2.262, 0.419, 0.09563), (2.227, 0.4231, 0.09563), (2.19, 0.423, 0.09563), (2.19, 0.594, 0.09563), (2.404, 0.594, 0.09563), (2.817, 0.691, 0.09563), (2.774, 0.6605, 0.09563), (2.735, 0.628, 0.09563), (2.7, 0.5937, 0.09563), (2.668, 0.5578, 0.09563), (2.639, 0.5205, 0.09563), (2.614, 0.4819, 0.09563), (2.593, 0.4422, 0.09563), (2.575, 0.4015, 0.09563), (2.562, 0.3601, 0.09563), (2.552, 0.3181, 0.09563), (2.546, 0.2757, 0.09563), (2.544, 0.233, 0.09563), (2.546, 0.198, 0.09563), (2.551, 0.1651, 0.09563), (2.56, 0.1344, 0.09563), (2.572, 0.1063, 0.09563), (2.587, 0.08072, 0.09563), (2.605, 0.058, 0.09563), (2.626, 0.03828, 0.09563), (2.649, 0.02174, 0.09563), (2.674, 0.008563, 0.09563), (2.702, -0.001074, 0.09563), (2.732, -0.006988, 0.09563), (2.764, -0.009, 0.09563), (2.791, -0.007106, 0.09563), (2.817, -0.001597, 0.09563), (2.841, 0.007266, 0.09563), (2.865, 0.01922, 0.09563), (2.886, 0.03401, 0.09563), (2.905, 0.05138, 0.09563), (2.923, 0.07105, 0.09563), (2.937, 0.09278, 0.09563), (2.949, 0.1163, 0.09563), (2.958, 0.1413, 0.09563), (2.963, 0.1677, 0.09563), (2.965, 0.195, 0.09563), (2.963, 0.2227, 0.09563), (2.958, 0.249, 0.09563), (2.95, 0.2738, 0.09563), (2.94, 0.2968, 0.09563), (2.926, 0.3179, 0.09563), (2.91, 0.3369, 0.09563), (2.892, 0.3535, 0.09563), (2.872, 0.3675, 0.09563), (2.85, 0.3788, 0.09563), (2.826, 0.3871, 0.09563), (2.801, 0.3922, 0.09563), (2.774, 0.394, 0.09563), (2.763, 0.3937, 0.09563), (2.752, 0.3929, 0.09563), (2.742, 0.3916, 0.09563), (2.732, 0.3899, 0.09563), (2.723, 0.3877, 0.09563), (2.714, 0.3853, 0.09563), (2.705, 0.3825, 0.09563), (2.697, 0.3795, 0.09563), (2.689, 0.3763, 0.09563), (2.681, 0.3729, 0.09563), (2.674, 0.3695, 0.09563), (2.667, 0.366, 0.09563), (2.675, 0.3898, 0.09563), (2.686, 0.4136, 0.09563), (2.698, 0.4373, 0.09563), (2.712, 0.4606, 0.09563), (2.728, 0.4834, 0.09563), (2.746, 0.5056, 0.09563), (2.765, 0.527, 0.09563), (2.785, 0.5474, 0.09563), (2.807, 0.5667, 0.09563), (2.829, 0.5846, 0.09563), (2.852, 0.6011, 0.09563), (2.876, 0.616, 0.09563), (2.646, 0.265, 0.09563), (2.656, 0.2716, 0.09563), (2.666, 0.2774, 0.09563), (2.675, 0.2824, 0.09563), (2.684, 0.2868, 0.09563), (2.692, 0.2905, 0.09563), (2.7, 0.2935, 0.09563), (2.709, 0.296, 0.09563), (2.717, 0.2979, 0.09563), (2.725, 0.2993, 0.09563), (2.734, 0.3003, 0.09563), (2.744, 0.3008, 0.09563), (2.754, 0.301, 0.09563), (2.77, 0.3001, 0.09563), (2.785, 0.2974, 0.09563), (2.799, 0.293, 0.09563), (2.812, 0.2871, 0.09563), (2.824, 0.2797, 0.09563), (2.835, 0.271, 0.09563), (2.844, 0.261, 0.09563), (2.852, 0.2499, 0.09563), (2.858, 0.2377, 0.09563), (2.863, 0.2246, 0.09563), (2.866, 0.2107, 0.09563), (2.867, 0.196, 0.09563), (2.866, 0.1797, 0.09563), (2.863, 0.1644, 0.09563), (2.859, 0.1502, 0.09563), (2.853, 0.1372, 0.09563), (2.846, 0.1254, 0.09563), (2.837, 0.1149, 0.09563), (2.827, 0.1058, 0.09563), (2.815, 0.09815, 0.09563), (2.802, 0.09208, 0.09563), (2.789, 0.08764, 0.09563), (2.774, 0.08492, 0.09563), (2.758, 0.084, 0.09563), (2.74, 0.08542, 0.09563), (2.723, 0.08963, 0.09563), (2.707, 0.09653, 0.09563), (2.692, 0.106, 0.09563), (2.678, 0.1181, 0.09563), (2.666, 0.1325, 0.09563), (2.655, 0.1493, 0.09563), (2.648, 0.1683, 0.09563), (2.643, 0.1895, 0.09563), (2.64, 0.2127, 0.09563), (2.641, 0.2379, 0.09563), (3.49, 0.682, 0.09563), (3.049, 0.682, 0.09563), (3.049, 0.589, 0.09563), (3.344, 0.589, 0.09563), (3.094, 0.029, 0.09563), (3.181, -0.009, 0.09563), (3.968, 0.184, 0.09563), (3.967, 0.2011, 0.09563), (3.965, 0.2178, 0.09563), (3.962, 0.2341, 0.09563), (3.957, 0.2499, 0.09563), (3.951, 0.265, 0.09563), (3.944, 0.2795, 0.09563), (3.936, 0.2932, 0.09563), (3.926, 0.3061, 0.09563), (3.914, 0.3182, 0.09563), (3.902, 0.3292, 0.09563), (3.888, 0.3392, 0.09563), (3.873, 0.348, 0.09563), (3.887, 0.3579, 0.09563), (3.899, 0.3684, 0.09563), (3.911, 0.3795, 0.09563), (3.921, 0.3911, 0.09563), (3.93, 0.4032, 0.09563), (3.937, 0.4156, 0.09563), (3.944, 0.4283, 0.09563), (3.949, 0.4412, 0.09563), (3.953, 0.4542, 0.09563), (3.956, 0.4672, 0.09563), (3.957, 0.4802, 0.09563), (3.958, 0.493, 0.09563), (3.956, 0.5206, 0.09563), (3.951, 0.5469, 0.09563), (3.943, 0.5716, 0.09563), (3.931, 0.5946, 0.09563), (3.917, 0.6155, 0.09563), (3.901, 0.6344, 0.09563), (3.882, 0.6509, 0.09563), (3.86, 0.6648, 0.09563), (3.837, 0.676, 0.09563), (3.812, 0.6842, 0.09563), (3.785, 0.6893, 0.09563), (3.757, 0.691, 0.09563), (3.728, 0.6893, 0.09563), (3.7, 0.6843, 0.09563), (3.674, 0.6761, 0.09563), (3.65, 0.6651, 0.09563), (3.628, 0.6513, 0.09563), (3.608, 0.635, 0.09563), (3.59, 0.6164, 0.09563), (3.576, 0.5956, 0.09563), (3.564, 0.5729, 0.09563), (3.555, 0.5484, 0.09563), (3.55, 0.5224, 0.09563), (3.548, 0.495, 0.09563), (3.549, 0.4806, 0.09563), (3.55, 0.4665, 0.09563), (3.553, 0.4528, 0.09563), (3.558, 0.4393, 0.09563), (3.563, 0.4263, 0.09563), (3.569, 0.4136, 0.09563), (3.577, 0.4014, 0.09563), (3.585, 0.3897, 0.09563), (3.595, 0.3784, 0.09563), (3.605, 0.3677, 0.09563), (3.617, 0.3576, 0.09563), (3.629, 0.348, 0.09563), (3.613, 0.3382, 0.09563), (3.599, 0.3277, 0.09563), (3.586, 0.3166, 0.09563), (3.575, 0.3049, 0.09563), (3.565, 0.2924, 0.09563), (3.556, 0.2792, 0.09563), (3.549, 0.2654, 0.09563), (3.543, 0.2508, 0.09563), (3.538, 0.2355, 0.09563), (3.535, 0.2194, 0.09563), (3.533, 0.2026, 0.09563), (3.532, 0.185, 0.09563), (3.534, 0.1583, 0.09563), (3.54, 0.1328, 0.09563), (3.549, 0.1087, 0.09563), (3.561, 0.08626, 0.09563), (3.577, 0.06566, 0.09563), (3.595, 0.04713, 0.09563), (3.617, 0.03086, 0.09563), (3.64, 0.01707, 0.09563), (3.665, 0.005984, 0.09563), (3.693, -0.002199, 0.09563), (3.722, -0.007264, 0.09563), (3.752, -0.009, 0.09563), (3.782, -0.007284, 0.09563), (3.81, -0.002273, 0.09563), (3.837, 0.005828, 0.09563), (3.862, 0.01681, 0.09563), (3.885, 0.03048, 0.09563), (3.906, 0.04663, 0.09563), (3.924, 0.06504, 0.09563), (3.939, 0.08552, 0.09563), (3.951, 0.1079, 0.09563), (3.96, 0.1319, 0.09563), (3.966, 0.1573, 0.09563), (3.86, 0.495, 0.09563), (3.859, 0.4814, 0.09563), (3.856, 0.4683, 0.09563), (3.852, 0.4559, 0.09563), (3.845, 0.4441, 0.09563), (3.838, 0.4332, 0.09563), (3.829, 0.4234, 0.09563), (3.818, 0.4147, 0.09563), (3.807, 0.4072, 0.09563), (3.795, 0.4012, 0.09563), (3.781, 0.3967, 0.09563), (3.767, 0.394, 0.09563), (3.753, 0.393, 0.09563), (3.739, 0.394, 0.09563), (3.725, 0.3968, 0.09563), (3.712, 0.4014, 0.09563), (3.699, 0.4075, 0.09563), (3.688, 0.4151, 0.09563), (3.678, 0.424, 0.09563), (3.669, 0.4341, 0.09563), (3.661, 0.4451, 0.09563), (3.655, 0.4571, 0.09563), (3.65, 0.4699, 0.09563), (3.647, 0.4832, 0.09563), (3.646, 0.497, 0.09563), (3.647, 0.5118, 0.09563), (3.65, 0.5257, 0.09563), (3.654, 0.5385, 0.09563), (3.66, 0.5503, 0.09563), (3.667, 0.5609, 0.09563), (3.676, 0.5704, 0.09563), (3.686, 0.5785, 0.09563), (3.698, 0.5854, 0.09563), (3.711, 0.5908, 0.09563), (3.724, 0.5948, 0.09563), (3.739, 0.5972, 0.09563), (3.755, 0.598, 0.09563), (3.77, 0.5971, 0.09563), (3.784, 0.5945, 0.09563), (3.797, 0.5902, 0.09563), (3.809, 0.5844, 0.09563), (3.82, 0.5772, 0.09563), (3.83, 0.5686, 0.09563), (3.839, 0.5588, 0.09563), (3.846, 0.5479, 0.09563), (3.852, 0.536, 0.09563), (3.856, 0.5231, 0.09563), (3.859, 0.5094, 0.09563), (3.87, 0.192, 0.09563), (3.869, 0.1779, 0.09563), (3.867, 0.1642, 0.09563), (3.862, 0.1511, 0.09563), (3.856, 0.1387, 0.09563), (3.849, 0.1271, 0.09563), (3.84, 0.1166, 0.09563), (3.829, 0.1073, 0.09563), (3.816, 0.09933, 0.09563), (3.802, 0.09286, 0.09563), (3.786, 0.08804, 0.09563), (3.769, 0.08504, 0.09563), (3.75, 0.084, 0.09563), (3.733, 0.08492, 0.09563), (3.717, 0.08763, 0.09563), (3.702, 0.09202, 0.09563), (3.688, 0.098, 0.09563), (3.675, 0.1055, 0.09563), (3.664, 0.1144, 0.09563), (3.654, 0.1246, 0.09563), (3.646, 0.136, 0.09563), (3.639, 0.1485, 0.09563), (3.634, 0.1621, 0.09563), (3.631, 0.1766, 0.09563), (3.63, 0.192, 0.09563), (3.631, 0.2076, 0.09563), (3.634, 0.2222, 0.09563), (3.639, 0.2359, 0.09563), (3.645, 0.2484, 0.09563), (3.653, 0.2598, 0.09563), (3.663, 0.27, 0.09563), (3.675, 0.2788, 0.09563), (3.687, 0.2862, 0.09563), (3.702, 0.2921, 0.09563), (3.717, 0.2964, 0.09563), (3.734, 0.2991, 0.09563), (3.752, 0.3, 0.09563), (3.769, 0.2991, 0.09563), (3.785, 0.2963, 0.09563), (3.8, 0.2918, 0.09563), (3.813, 0.2858, 0.09563), (3.826, 0.2782, 0.09563), (3.837, 0.2693, 0.09563), (3.847, 0.259, 0.09563), (3.855, 0.2476, 0.09563), (3.861, 0.235, 0.09563), (3.866, 0.2215, 0.09563), (3.869, 0.2071, 0.09563), (4.187, -0.009, 0.09563), (4.226, 0.01731, 0.09563), (4.263, 0.04698, 0.09563), (4.297, 0.07961, 0.09563), (4.329, 0.1148, 0.09563), (4.358, 0.1522, 0.09563), (4.384, 0.1914, 0.09563), (4.407, 0.2319, 0.09563), (4.426, 0.2735, 0.09563), (4.441, 0.3157, 0.09563), (4.452, 0.3581, 0.09563), (4.459, 0.4003, 0.09563), (4.461, 0.442, 0.09563), (4.459, 0.4769, 0.09563), (4.454, 0.5101, 0.09563), (4.445, 0.5412, 0.09563), (4.433, 0.5701, 0.09563), (4.418, 0.5965, 0.09563), (4.4, 0.6201, 0.09563), (4.379, 0.6408, 0.09563), (4.356, 0.6582, 0.09563), (4.331, 0.6722, 0.09563), (4.304, 0.6825, 0.09563), (4.275, 0.6888, 0.09563), (4.244, 0.691, 0.09563), (4.213, 0.689, 0.09563), (4.185, 0.6831, 0.09563), (4.158, 0.6736, 0.09563), (4.134, 0.6611, 0.09563), (4.112, 0.6457, 0.09563), (4.093, 0.6279, 0.09563), (4.076, 0.6079, 0.09563), (4.062, 0.5863, 0.09563), (4.051, 0.5632, 0.09563), (4.043, 0.539, 0.09563), (4.038, 0.5142, 0.09563), (4.036, 0.489, 0.09563), (4.038, 0.4618, 0.09563), (4.043, 0.4357, 0.09563), (4.051, 0.4111, 0.09563), (4.062, 0.3881, 0.09563), (4.076, 0.3669, 0.09563), (4.092, 0.3479, 0.09563), (4.11, 0.3311, 0.09563), (4.131, 0.3169, 0.09563), (4.153, 0.3055, 0.09563), (4.177, 0.297, 0.09563), (4.203, 0.2918, 0.09563), (4.229, 0.29, 0.09563), (4.238, 0.2902, 0.09563), (4.247, 0.2909, 0.09563), (4.257, 0.292, 0.09563), (4.266, 0.2935, 0.09563), (4.275, 0.2954, 0.09563), (4.284, 0.2978, 0.09563), (4.293, 0.3004, 0.09563), (4.302, 0.3035, 0.09563), (4.311, 0.3069, 0.09563), (4.319, 0.3106, 0.09563), (4.327, 0.3146, 0.09563), (4.335, 0.319, 0.09563), (4.329, 0.2973, 0.09563), (4.321, 0.2754, 0.09563), (4.311, 0.2533, 0.09563), (4.298, 0.2311, 0.09563), (4.284, 0.2089, 0.09563), (4.267, 0.1869, 0.09563), (4.248, 0.1651, 0.09563), (4.228, 0.1436, 0.09563), (4.205, 0.1225, 0.09563), (4.181, 0.102, 0.09563), (4.155, 0.08215, 0.09563), (4.127, 0.063, 0.09563), (4.134, 0.49, 0.09563), (4.135, 0.5054, 0.09563), (4.138, 0.5199, 0.09563), (4.142, 0.5335, 0.09563), (4.149, 0.546, 0.09563), (4.156, 0.5574, 0.09563), (4.166, 0.5676, 0.09563), (4.176, 0.5765, 0.09563), (4.188, 0.584, 0.09563), (4.201, 0.59, 0.09563), (4.215, 0.5944, 0.09563), (4.23, 0.5971, 0.09563), (4.246, 0.598, 0.09563), (4.261, 0.5968, 0.09563), (4.276, 0.5935, 0.09563), (4.29, 0.5881, 0.09563), (4.304, 0.5808, 0.09563), (4.316, 0.5718, 0.09563), (4.327, 0.5613, 0.09563), (4.336, 0.5493, 0.09563), (4.344, 0.5362, 0.09563), (4.351, 0.5221, 0.09563), (4.356, 0.507, 0.09563), (4.359, 0.4913, 0.09563), (4.36, 0.475, 0.09563), (4.36, 0.4708, 0.09563), (4.36, 0.4667, 0.09563), (4.36, 0.4626, 0.09563), (4.36, 0.4585, 0.09563), (4.36, 0.4544, 0.09563), (4.359, 0.4501, 0.09563), (4.359, 0.4457, 0.09563), (4.359, 0.4411, 0.09563), (4.358, 0.4363, 0.09563), (4.357, 0.4312, 0.09563), (4.356, 0.4258, 0.09563), (4.355, 0.42, 0.09563), (4.346, 0.4138, 0.09563), (4.336, 0.4082, 0.09563), (4.327, 0.4033, 0.09563), (4.318, 0.3989, 0.09563), (4.309, 0.395, 0.09563), (4.299, 0.3918, 0.09563), (4.291, 0.389, 0.09563), (4.282, 0.3868, 0.09563), (4.273, 0.3851, 0.09563), (4.265, 0.3839, 0.09563), (4.257, 0.3832, 0.09563), (4.25, 0.383, 0.09563), (4.234, 0.384, 0.09563), (4.219, 0.3868, 0.09563), (4.205, 0.3914, 0.09563), (4.191, 0.3976, 0.09563), (4.179, 0.4053, 0.09563), (4.168, 0.4144, 0.09563), (4.158, 0.4247, 0.09563), (4.15, 0.436, 0.09563), (4.143, 0.4484, 0.09563), (4.138, 0.4616, 0.09563), (4.135, 0.4755, 0.09563), (4.97, 0.341, 0.09563), (4.968, 0.392, 0.09563), (4.963, 0.4398, 0.09563), (4.954, 0.4843, 0.09563), (4.942, 0.5251, 0.09563), (4.927, 0.562, 0.09563), (4.91, 0.5948, 0.09563), (4.889, 0.6231, 0.09563), (4.866, 0.6469, 0.09563), (4.84, 0.6658, 0.09563), (4.812, 0.6797, 0.09563), (4.782, 0.6881, 0.09563), (4.75, 0.691, 0.09563), (4.718, 0.6881, 0.09563), (4.688, 0.6797, 0.09563), (4.66, 0.6658, 0.09563), (4.634, 0.6469, 0.09563), (4.611, 0.6231, 0.09563), (4.591, 0.5948, 0.09563), (4.573, 0.562, 0.09563), (4.558, 0.5251, 0.09563), (4.546, 0.4843, 0.09563), (4.537, 0.4398, 0.09563), (4.532, 0.392, 0.09563), (4.53, 0.341, 0.09563), (4.532, 0.29, 0.09563), (4.537, 0.2422, 0.09563), (4.546, 0.1977, 0.09563), (4.558, 0.1569, 0.09563), (4.573, 0.12, 0.09563), (4.591, 0.08725, 0.09563), (4.611, 0.05885, 0.09563), (4.634, 0.03507, 0.09563), (4.66, 0.01616, 0.09563), (4.688, 0.002343, 0.09563), (4.718, -0.006124, 0.09563), (4.75, -0.009, 0.09563), (4.782, -0.006124, 0.09563), (4.812, 0.002343, 0.09563), (4.84, 0.01616, 0.09563), (4.866, 0.03507, 0.09563), (4.889, 0.05885, 0.09563), (4.91, 0.08725, 0.09563), (4.927, 0.12, 0.09563), (4.942, 0.1569, 0.09563), (4.954, 0.1977, 0.09563), (4.963, 0.2422, 0.09563), (4.968, 0.29, 0.09563), (4.872, 0.341, 0.09563), (4.871, 0.3023, 0.09563), (4.868, 0.2664, 0.09563), (4.864, 0.2333, 0.09563), (4.857, 0.2033, 0.09563), (4.849, 0.1763, 0.09563), (4.84, 0.1525, 0.09563), (4.828, 0.1321, 0.09563), (4.815, 0.1151, 0.09563), (4.801, 0.1017, 0.09563), (4.785, 0.09193, 0.09563), (4.768, 0.086, 0.09563), (4.75, 0.084, 0.09563), (4.732, 0.086, 0.09563), (4.715, 0.09193, 0.09563), (4.699, 0.1017, 0.09563), (4.685, 0.1151, 0.09563), (4.672, 0.1321, 0.09563), (4.661, 0.1525, 0.09563), (4.651, 0.1763, 0.09563), (4.643, 0.2033, 0.09563), (4.636, 0.2333, 0.09563), (4.632, 0.2664, 0.09563), (4.629, 0.3023, 0.09563), (4.628, 0.341, 0.09563), (4.629, 0.3797, 0.09563), (4.632, 0.4156, 0.09563), (4.636, 0.4487, 0.09563), (4.643, 0.4787, 0.09563), (4.651, 0.5057, 0.09563), (4.66, 0.5295, 0.09563), (4.672, 0.5499, 0.09563), (4.685, 0.5669, 0.09563), (4.699, 0.5803, 0.09563), (4.715, 0.5901, 0.09563), (4.732, 0.596, 0.09563), (4.75, 0.598, 0.09563), (4.768, 0.596, 0.09563), (4.785, 0.5901, 0.09563), (4.801, 0.5803, 0.09563), (4.815, 0.5669, 0.09563), (4.828, 0.5499, 0.09563), (4.839, 0.5295, 0.09563), (4.849, 0.5057, 0.09563), (4.857, 0.4787, 0.09563), (4.864, 0.4487, 0.09563), (4.868, 0.4156, 0.09563), (4.871, 0.3797, 0.09563)], [], [(14, 13, 12), (14, 12, 15), (42, 41, 40), (43, 42, 40), (44, 43, 40), (44, 40, 39), (45, 44, 39), (45, 39, 38), (46, 45, 38), (47, 46, 38), (47, 38, 37), (48, 47, 37), (49, 48, 37), (49, 37, 36), (50, 49, 36), (51, 50, 36), (51, 36, 35), (52, 51, 35), (53, 52, 35), (53, 35, 34), (54, 53, 55), (55, 53, 56), (56, 53, 57), (57, 53, 58), (58, 53, 59), (59, 53, 60), (60, 53, 61), (61, 53, 62), (62, 53, 63), (63, 53, 64), (64, 53, 65), (65, 53, 34), (65, 34, 66), (66, 34, 33), (67, 66, 33), (68, 67, 33), (69, 68, 33), (69, 33, 32), (70, 69, 32), (71, 70, 32), (72, 71, 32), (72, 32, 31), (73, 72, 31), (74, 73, 31), (74, 31, 30), (75, 74, 30), (76, 75, 30), (76, 30, 29), (77, 76, 29), (78, 77, 29), (78, 29, 28), (79, 78, 28), (80, 79, 28), (80, 28, 27), (81, 80, 27), (82, 81, 27), (82, 27, 26), (83, 82, 26), (84, 83, 26), (84, 26, 25), (85, 84, 25), (86, 85, 25), (87, 86, 25), (87, 25, 24), (88, 87, 24), (89, 88, 24), (89, 24, 23), (90, 89, 23), (91, 90, 23), (91, 23, 22), (92, 91, 22), (92, 22, 21), (93, 92, 21), (93, 21, 20), (94, 93, 20), (95, 94, 20), (95, 20, 19), (96, 95, 19), (96, 19, 18), (97, 96, 18), (97, 18, 17), (98, 97, 17), (99, 98, 17), (99, 17, 16), (99, 16, 104), (100, 99, 104), (101, 100, 104), (102, 101, 104), (103, 102, 104), (240, 239, 238), (241, 240, 238), (242, 241, 238), (242, 238, 237), (243, 242, 237), (244, 243, 237), (245, 244, 237), (245, 237, 236), (246, 245, 236), (247, 246, 236), (248, 247, 236), (248, 236, 235), (249, 248, 235), (250, 249, 235), (250, 235, 234), (251, 250, 234), (105, 251, 106), (106, 251, 107), (107, 251, 108), (108, 251, 109), (109, 251, 234), (109, 234, 110), (110, 234, 111), (111, 234, 233), (111, 233, 112), (112, 233, 113), (113, 233, 232), (113, 232, 114), (114, 232, 115), (115, 232, 116), (116, 232, 231), (116, 231, 117), (117, 231, 118), (118, 231, 230), (119, 118, 230), (120, 119, 230), (121, 120, 230), (121, 230, 229), (122, 121, 229), (123, 122, 229), (124, 123, 229), (124, 229, 228), (125, 124, 228), (126, 125, 228), (126, 228, 227), (127, 126, 227), (128, 127, 227), (128, 227, 226), (129, 128, 226), (130, 129, 226), (130, 226, 225), (131, 130, 225), (131, 225, 224), (132, 131, 224), (132, 224, 223), (133, 132, 223), (133, 223, 222), (134, 133, 222), (134, 222, 221), (135, 134, 221), (136, 135, 221), (136, 221, 220), (137, 136, 220), (137, 220, 219), (138, 137, 219), (139, 138, 219), (140, 139, 219), (140, 219, 218), (141, 140, 218), (142, 141, 218), (142, 218, 217), (142, 217, 216), (142, 216, 215), (142, 215, 214), (142, 214, 213), (142, 213, 212), (142, 212, 211), (142, 211, 210), (142, 210, 143), (143, 210, 209), (144, 143, 209), (145, 144, 209), (146, 145, 209), (146, 209, 208), (147, 146, 208), (148, 147, 208), (148, 208, 207), (149, 148, 207), (149, 207, 206), (150, 149, 206), (151, 150, 206), (151, 206, 205), (152, 151, 205), (152, 205, 204), (153, 152, 204), (153, 204, 203), (154, 153, 203), (154, 203, 202), (155, 154, 202), (156, 155, 202), (156, 202, 201), (157, 156, 201), (158, 157, 201), (158, 201, 200), (179, 178, 177), (159, 158, 200), (179, 177, 176), (160, 159, 200), (179, 176, 175), (160, 200, 199), (161, 160, 199), (179, 175, 174), (179, 174, 173), (162, 161, 199), (179, 173, 172), (163, 162, 199), (179, 172, 171), (179, 171, 170), (164, 163, 199), (164, 199, 198), (179, 170, 169), (165, 164, 198), (179, 169, 168), (179, 168, 167), (166, 165, 198), (179, 167, 166), (179, 166, 198), (179, 198, 197), (179, 197, 196), (179, 196, 195), (180, 179, 195), (181, 180, 195), (182, 181, 195), (182, 195, 194), (183, 182, 194), (184, 183, 194), (184, 194, 193), (185, 184, 193), (186, 185, 193), (187, 186, 193), (187, 193, 192), (188, 187, 192), (189, 188, 192), (189, 192, 191), (190, 189, 191), (254, 253, 252), (254, 252, 263), (263, 252, 264), (264, 252, 262), (254, 263, 266), (265, 264, 262), (254, 266, 265), (254, 265, 262), (254, 262, 261), (254, 261, 260), (255, 254, 260), (256, 255, 260), (257, 256, 259), (259, 256, 260), (257, 259, 258), (269, 268, 343), (343, 268, 267), (343, 267, 344), (269, 343, 342), (342, 341, 340), (269, 342, 340), (269, 340, 339), (269, 339, 338), (269, 338, 337), (269, 337, 270), (270, 337, 336), (270, 336, 271), (271, 336, 335), (271, 335, 272), (272, 335, 334), (273, 272, 334), (274, 273, 334), (275, 274, 334), (275, 334, 333), (276, 275, 333), (277, 276, 333), (277, 333, 332), (278, 277, 332), (278, 332, 331), (279, 278, 331), (280, 279, 331), (280, 331, 330), (281, 280, 330), (281, 330, 329), (282, 281, 329), (283, 282, 329), (283, 329, 328), (284, 283, 328), (285, 284, 328), (285, 328, 327), (286, 285, 327), (306, 305, 304), (287, 286, 327), (306, 304, 303), (287, 327, 326), (288, 287, 326), (306, 303, 302), (306, 302, 301), (289, 288, 326), (306, 301, 300), (306, 300, 299), (290, 289, 326), (306, 299, 298), (290, 326, 325), (291, 290, 325), (306, 298, 297), (306, 297, 296), (292, 291, 325), (306, 296, 295), (306, 295, 294), (293, 292, 325), (306, 294, 293), (306, 293, 325), (306, 325, 324), (306, 324, 323), (306, 323, 322), (307, 306, 322), (308, 307, 322), (308, 322, 321), (309, 308, 321), (310, 309, 321), (311, 310, 321), (311, 321, 320), (312, 311, 320), (313, 312, 320), (313, 320, 319), (314, 313, 319), (315, 314, 319), (316, 315, 319), (316, 319, 318), (317, 316, 318), (346, 345, 417), (347, 346, 417), (348, 347, 417), (348, 417, 416), (348, 416, 415), (349, 348, 415), (349, 415, 414), (349, 414, 413), (350, 349, 413), (350, 413, 412), (350, 412, 411), (351, 350, 411), (351, 411, 410), (351, 410, 409), (352, 351, 409), (352, 409, 408), (353, 352, 408), (353, 408, 407), (353, 407, 406), (354, 353, 406), (394, 393, 392), (395, 394, 392), (396, 395, 392), (396, 392, 391), (397, 396, 391), (398, 397, 391), (354, 406, 405), (399, 398, 391), (399, 391, 390), (400, 399, 390), (401, 400, 390), (402, 401, 390), (402, 390, 389), (403, 402, 389), (404, 403, 389), (405, 404, 389), (405, 389, 388), (354, 405, 388), (355, 354, 388), (355, 388, 387), (355, 387, 386), (356, 355, 427), (427, 355, 428), (428, 355, 386), (428, 386, 429), (429, 386, 430), (430, 386, 385), (431, 430, 385), (432, 431, 385), (356, 427, 426), (356, 426, 425), (433, 432, 385), (433, 385, 384), (356, 425, 424), (356, 424, 423), (434, 433, 384), (356, 423, 422), (435, 434, 384), (356, 422, 421), (356, 421, 420), (436, 435, 384), (356, 420, 419), (357, 356, 419), (436, 384, 383), (357, 419, 418), (437, 436, 383), (357, 418, 465), (438, 437, 383), (439, 438, 383), (439, 383, 382), (357, 465, 464), (440, 439, 382), (358, 357, 464), (441, 440, 382), (441, 382, 381), (358, 464, 463), (442, 441, 381), (359, 358, 463), (443, 442, 381), (443, 381, 380), (359, 463, 462), (444, 443, 380), (359, 462, 461), (444, 380, 379), (360, 359, 461), (445, 444, 379), (446, 445, 379), (360, 461, 460), (446, 379, 378), (447, 446, 378), (361, 360, 460), (361, 460, 459), (448, 447, 378), (361, 459, 458), (448, 378, 377), (449, 448, 377), (362, 361, 458), (362, 458, 457), (450, 449, 377), (451, 450, 377), (362, 457, 456), (451, 377, 376), (452, 451, 376), (362, 456, 455), (453, 452, 376), (362, 455, 454), (454, 453, 376), (362, 454, 376), (363, 362, 376), (363, 376, 375), (364, 363, 375), (364, 375, 374), (365, 364, 374), (365, 374, 373), (366, 365, 373), (366, 373, 372), (367, 366, 372), (367, 372, 371), (368, 367, 371), (368, 371, 370), (369, 368, 370), (468, 467, 466), (468, 466, 469), (469, 466, 471), (470, 469, 471), (509, 508, 507), (510, 509, 507), (510, 507, 506), (511, 510, 506), (511, 506, 505), (512, 511, 505), (512, 505, 504), (513, 512, 504), (513, 504, 503), (514, 513, 503), (514, 503, 502), (515, 514, 502), (515, 502, 501), (516, 515, 501), (516, 501, 604), (604, 501, 500), (516, 604, 603), (605, 604, 500), (516, 603, 602), (606, 605, 500), (517, 516, 602), (517, 602, 601), (606, 500, 499), (607, 606, 499), (517, 601, 600), (608, 607, 499), (517, 600, 599), (609, 608, 499), (517, 599, 598), (610, 609, 499), (518, 517, 598), (610, 499, 498), (518, 598, 597), (611, 610, 498), (518, 597, 596), (612, 611, 498), (518, 596, 595), (519, 518, 595), (613, 612, 498), (613, 498, 497), (519, 595, 594), (614, 613, 497), (519, 594, 593), (615, 614, 497), (520, 519, 593), (615, 497, 496), (520, 593, 592), (568, 615, 496), (520, 592, 591), (521, 520, 591), (569, 568, 496), (569, 496, 495), (521, 591, 590), (570, 569, 495), (522, 521, 590), (570, 495, 494), (522, 590, 589), (571, 570, 494), (571, 494, 493), (523, 522, 589), (523, 589, 588), (572, 571, 493), (572, 493, 492), (524, 523, 588), (524, 588, 587), (573, 572, 492), (573, 492, 491), (525, 524, 587), (525, 587, 586), (574, 573, 491), (574, 491, 490), (526, 525, 586), (526, 586, 585), (575, 574, 490), (575, 490, 489), (526, 585, 584), (576, 575, 489), (527, 526, 584), (527, 584, 583), (577, 576, 489), (577, 489, 488), (528, 527, 583), (528, 583, 582), (578, 577, 488), (528, 582, 581), (579, 578, 488), (528, 581, 580), (580, 579, 488), (528, 580, 488), (528, 488, 487), (529, 528, 487), (529, 487, 486), (530, 529, 486), (530, 486, 485), (531, 530, 485), (531, 485, 484), (532, 531, 484), (533, 532, 484), (533, 484, 483), (533, 483, 482), (534, 533, 482), (534, 482, 481), (535, 534, 481), (535, 481, 480), (536, 535, 480), (536, 480, 652), (652, 480, 479), (537, 536, 652), (537, 652, 651), (653, 652, 479), (537, 651, 650), (654, 653, 479), (537, 650, 649), (655, 654, 479), (655, 479, 478), (538, 537, 649), (538, 649, 648), (656, 655, 478), (538, 648, 647), (657, 656, 478), (657, 478, 477), (539, 538, 647), (539, 647, 646), (658, 657, 477), (539, 646, 645), (659, 658, 477), (540, 539, 645), (659, 477, 476), (540, 645, 644), (660, 659, 476), (541, 540, 644), (660, 476, 475), (541, 644, 643), (661, 660, 475), (541, 643, 642), (542, 541, 642), (662, 661, 475), (662, 475, 474), (542, 642, 641), (663, 662, 474), (543, 542, 641), (663, 474, 473), (543, 641, 640), (616, 663, 473), (544, 543, 640), (616, 473, 472), (544, 640, 639), (617, 616, 472), (545, 544, 639), (617, 472, 567), (618, 617, 567), (545, 639, 638), (619, 618, 567), (545, 638, 637), (546, 545, 637), (619, 567, 566), (620, 619, 566), (546, 637, 636), (621, 620, 566), (546, 636, 635), (547, 546, 635), (621, 566, 565), (622, 621, 565), (547, 635, 634), (623, 622, 565), (547, 634, 633), (548, 547, 633), (623, 565, 564), (624, 623, 564), (548, 633, 632), (625, 624, 564), (548, 632, 631), (626, 625, 564), (548, 631, 630), (627, 626, 564), (548, 630, 629), (549, 548, 629), (627, 564, 563), (628, 627, 563), (549, 629, 628), (549, 628, 563), (550, 549, 563), (550, 563, 562), (551, 550, 562), (551, 562, 561), (552, 551, 561), (552, 561, 560), (553, 552, 560), (553, 560, 559), (554, 553, 559), (554, 559, 558), (555, 554, 558), (555, 558, 557), (556, 555, 557), (689, 688, 687), (690, 689, 687), (690, 687, 686), (691, 690, 686), (691, 686, 685), (692, 691, 685), (692, 685, 684), (693, 692, 684), (693, 684, 683), (694, 693, 683), (694, 683, 682), (695, 694, 682), (695, 682, 681), (696, 695, 748), (748, 695, 749), (749, 695, 681), (750, 749, 681), (696, 748, 747), (751, 750, 681), (751, 681, 680), (696, 747, 746), (752, 751, 680), (696, 746, 745), (753, 752, 680), (697, 696, 745), (697, 745, 744), (754, 753, 680), (697, 744, 743), (755, 754, 680), (755, 680, 679), (697, 743, 742), (698, 697, 742), (756, 755, 679), (698, 742, 741), (757, 756, 679), (698, 741, 740), (757, 679, 678), (699, 698, 740), (758, 757, 678), (699, 740, 739), (759, 758, 678), (699, 739, 738), (700, 699, 738), (759, 678, 677), (760, 759, 677), (700, 738, 737), (761, 760, 677), (700, 737, 796), (701, 700, 796), (761, 677, 676), (701, 796, 795), (762, 761, 676), (763, 762, 676), (764, 763, 676), (765, 764, 676), (702, 701, 795), (702, 795, 794), (766, 765, 676), (767, 766, 676), (768, 767, 676), (702, 794, 793), (769, 768, 676), (769, 676, 675), (770, 769, 675), (771, 770, 675), (702, 793, 792), (703, 702, 792), (772, 771, 675), (773, 772, 675), (703, 792, 791), (774, 773, 675), (703, 791, 790), (775, 774, 675), (704, 703, 790), (776, 775, 675), (704, 790, 789), (777, 776, 675), (777, 675, 674), (778, 777, 674), (704, 789, 788), (779, 778, 674), (780, 779, 674), (704, 788, 787), (781, 780, 674), (705, 704, 787), (705, 787, 786), (782, 781, 674), (783, 782, 674), (705, 786, 785), (784, 783, 674), (785, 784, 674), (705, 785, 674), (706, 705, 674), (706, 674, 673), (707, 706, 673), (708, 707, 724), (724, 707, 673), (708, 724, 723), (725, 724, 673), (709, 708, 723), (725, 673, 672), (709, 723, 722), (709, 722, 721), (709, 721, 720), (710, 709, 720), (710, 720, 719), (710, 719, 718), (710, 718, 717), (726, 725, 672), (711, 710, 717), (711, 717, 716), (711, 716, 715), (711, 715, 714), (712, 711, 714), (712, 714, 713), (727, 726, 672), (727, 672, 671), (728, 727, 671), (728, 671, 670), (729, 728, 670), (730, 729, 670), (730, 670, 669), (731, 730, 669), (732, 731, 669), (732, 669, 668), (733, 732, 668), (734, 733, 668), (734, 668, 667), (735, 734, 667), (736, 735, 667), (736, 667, 666), (664, 736, 666), (664, 666, 665), (810, 809, 808), (810, 808, 807), (811, 810, 807), (811, 807, 806), (812, 811, 806), (812, 806, 805), (813, 812, 805), (814, 813, 805), (814, 805, 804), (815, 814, 804), (815, 804, 881), (881, 804, 803), (815, 881, 880), (882, 881, 803), (815, 880, 879), (883, 882, 803), (816, 815, 879), (883, 803, 802), (816, 879, 878), (884, 883, 802), (816, 878, 877), (885, 884, 802), (816, 877, 876), (886, 885, 802), (817, 816, 876), (886, 802, 801), (817, 876, 875), (887, 886, 801), (817, 875, 874), (888, 887, 801), (818, 817, 874), (888, 801, 800), (818, 874, 873), (889, 888, 800), (819, 818, 873), (889, 800, 799), (819, 873, 872), (890, 889, 799), (819, 872, 871), (891, 890, 799), (820, 819, 871), (891, 799, 798), (820, 871, 870), (892, 891, 798), (821, 820, 870), (892, 798, 797), (821, 870, 869), (845, 892, 797), (822, 821, 869), (822, 869, 868), (846, 845, 797), (846, 797, 844), (822, 868, 867), (847, 846, 844), (823, 822, 867), (847, 844, 843), (823, 867, 866), (848, 847, 843), (824, 823, 866), (848, 843, 842), (849, 848, 842), (824, 866, 865), (850, 849, 842), (824, 865, 864), (825, 824, 864), (850, 842, 841), (851, 850, 841), (825, 864, 863), (826, 825, 863), (851, 841, 840), (852, 851, 840), (826, 863, 862), (853, 852, 840), (826, 862, 861), (827, 826, 861), (853, 840, 839), (854, 853, 839), (827, 861, 860), (855, 854, 839), (827, 860, 859), (856, 855, 839), (827, 859, 858), (828, 827, 858), (856, 839, 838), (857, 856, 838), (828, 858, 857), (828, 857, 838), (829, 828, 838), (829, 838, 837), (830, 829, 837), (830, 837, 836), (831, 830, 836), (831, 836, 835), (832, 831, 835), (832, 835, 834), (833, 832, 834), (1, 0, 11), (1, 11, 10), (3, 2, 1), (3, 1, 10), (3, 10, 9), (3, 9, 8), (4, 3, 8), (5, 4, 7), (7, 4, 8), (5, 7, 6), (907, 905, 906), (907, 908, 905), (935, 933, 934), (936, 933, 935), (937, 933, 936), (937, 932, 933), (938, 932, 937), (938, 931, 932), (939, 931, 938), (940, 931, 939), (940, 930, 931), (941, 930, 940), (942, 930, 941), (942, 929, 930), (943, 929, 942), (944, 929, 943), (944, 928, 929), (945, 928, 944), (946, 928, 945), (946, 927, 928), (947, 948, 946), (948, 949, 946), (949, 950, 946), (950, 951, 946), (951, 952, 946), (952, 953, 946), (953, 954, 946), (954, 955, 946), (955, 956, 946), (956, 957, 946), (957, 958, 946), (958, 927, 946), (958, 959, 927), (959, 926, 927), (960, 926, 959), (961, 926, 960), (962, 926, 961), (962, 925, 926), (963, 925, 962), (964, 925, 963), (965, 925, 964), (965, 924, 925), (966, 924, 965), (967, 924, 966), (967, 923, 924), (968, 923, 967), (969, 923, 968), (969, 922, 923), (970, 922, 969), (971, 922, 970), (971, 921, 922), (972, 921, 971), (973, 921, 972), (973, 920, 921), (974, 920, 973), (975, 920, 974), (975, 919, 920), (976, 919, 975), (977, 919, 976), (977, 918, 919), (978, 918, 977), (979, 918, 978), (980, 918, 979), (980, 917, 918), (981, 917, 980), (982, 917, 981), (982, 916, 917), (983, 916, 982), (984, 916, 983), (984, 915, 916), (985, 915, 984), (985, 914, 915), (986, 914, 985), (986, 913, 914), (987, 913, 986), (988, 913, 987), (988, 912, 913), (989, 912, 988), (989, 911, 912), (990, 911, 989), (990, 910, 911), (991, 910, 990), (992, 910, 991), (992, 909, 910), (992, 997, 909), (993, 997, 992), (994, 997, 993), (995, 997, 994), (996, 997, 995), (1133, 1131, 1132), (1134, 1131, 1133), (1135, 1131, 1134), (1135, 1130, 1131), (1136, 1130, 1135), (1137, 1130, 1136), (1138, 1130, 1137), (1138, 1129, 1130), (1139, 1129, 1138), (1140, 1129, 1139), (1141, 1129, 1140), (1141, 1128, 1129), (1142, 1128, 1141), (1143, 1128, 1142), (1143, 1127, 1128), (1144, 1127, 1143), (998, 999, 1144), (999, 1000, 1144), (1000, 1001, 1144), (1001, 1002, 1144), (1002, 1127, 1144), (1002, 1003, 1127), (1003, 1004, 1127), (1004, 1126, 1127), (1004, 1005, 1126), (1005, 1006, 1126), (1006, 1125, 1126), (1006, 1007, 1125), (1007, 1008, 1125), (1008, 1009, 1125), (1009, 1124, 1125), (1009, 1010, 1124), (1010, 1011, 1124), (1011, 1123, 1124), (1012, 1123, 1011), (1013, 1123, 1012), (1014, 1123, 1013), (1014, 1122, 1123), (1015, 1122, 1014), (1016, 1122, 1015), (1017, 1122, 1016), (1017, 1121, 1122), (1018, 1121, 1017), (1019, 1121, 1018), (1019, 1120, 1121), (1020, 1120, 1019), (1021, 1120, 1020), (1021, 1119, 1120), (1022, 1119, 1021), (1023, 1119, 1022), (1023, 1118, 1119), (1024, 1118, 1023), (1024, 1117, 1118), (1025, 1117, 1024), (1025, 1116, 1117), (1026, 1116, 1025), (1026, 1115, 1116), (1027, 1115, 1026), (1027, 1114, 1115), (1028, 1114, 1027), (1029, 1114, 1028), (1029, 1113, 1114), (1030, 1113, 1029), (1030, 1112, 1113), (1031, 1112, 1030), (1032, 1112, 1031), (1033, 1112, 1032), (1033, 1111, 1112), (1034, 1111, 1033), (1035, 1111, 1034), (1035, 1110, 1111), (1035, 1109, 1110), (1035, 1108, 1109), (1035, 1107, 1108), (1035, 1106, 1107), (1035, 1105, 1106), (1035, 1104, 1105), (1035, 1103, 1104), (1035, 1036, 1103), (1036, 1102, 1103), (1037, 1102, 1036), (1038, 1102, 1037), (1039, 1102, 1038), (1039, 1101, 1102), (1040, 1101, 1039), (1041, 1101, 1040), (1041, 1100, 1101), (1042, 1100, 1041), (1042, 1099, 1100), (1043, 1099, 1042), (1044, 1099, 1043), (1044, 1098, 1099), (1045, 1098, 1044), (1045, 1097, 1098), (1046, 1097, 1045), (1046, 1096, 1097), (1047, 1096, 1046), (1047, 1095, 1096), (1048, 1095, 1047), (1049, 1095, 1048), (1049, 1094, 1095), (1050, 1094, 1049), (1051, 1094, 1050), (1051, 1093, 1094), (1072, 1070, 1071), (1052, 1093, 1051), (1072, 1069, 1070), (1053, 1093, 1052), (1072, 1068, 1069), (1053, 1092, 1093), (1054, 1092, 1053), (1072, 1067, 1068), (1072, 1066, 1067), (1055, 1092, 1054), (1072, 1065, 1066), (1056, 1092, 1055), (1072, 1064, 1065), (1072, 1063, 1064), (1057, 1092, 1056), (1057, 1091, 1092), (1072, 1062, 1063), (1058, 1091, 1057), (1072, 1061, 1062), (1072, 1060, 1061), (1059, 1091, 1058), (1072, 1059, 1060), (1072, 1091, 1059), (1072, 1090, 1091), (1072, 1089, 1090), (1072, 1088, 1089), (1073, 1088, 1072), (1074, 1088, 1073), (1075, 1088, 1074), (1075, 1087, 1088), (1076, 1087, 1075), (1077, 1087, 1076), (1077, 1086, 1087), (1078, 1086, 1077), (1079, 1086, 1078), (1080, 1086, 1079), (1080, 1085, 1086), (1081, 1085, 1080), (1082, 1085, 1081), (1082, 1084, 1085), (1083, 1084, 1082), (1147, 1145, 1146), (1147, 1156, 1145), (1156, 1157, 1145), (1157, 1155, 1145), (1147, 1159, 1156), (1158, 1155, 1157), (1147, 1158, 1159), (1147, 1155, 1158), (1147, 1154, 1155), (1147, 1153, 1154), (1148, 1153, 1147), (1149, 1153, 1148), (1150, 1152, 1149), (1152, 1153, 1149), (1150, 1151, 1152), (1162, 1236, 1161), (1236, 1160, 1161), (1236, 1237, 1160), (1162, 1235, 1236), (1235, 1233, 1234), (1162, 1233, 1235), (1162, 1232, 1233), (1162, 1231, 1232), (1162, 1230, 1231), (1162, 1163, 1230), (1163, 1229, 1230), (1163, 1164, 1229), (1164, 1228, 1229), (1164, 1165, 1228), (1165, 1227, 1228), (1166, 1227, 1165), (1167, 1227, 1166), (1168, 1227, 1167), (1168, 1226, 1227), (1169, 1226, 1168), (1170, 1226, 1169), (1170, 1225, 1226), (1171, 1225, 1170), (1171, 1224, 1225), (1172, 1224, 1171), (1173, 1224, 1172), (1173, 1223, 1224), (1174, 1223, 1173), (1174, 1222, 1223), (1175, 1222, 1174), (1176, 1222, 1175), (1176, 1221, 1222), (1177, 1221, 1176), (1178, 1221, 1177), (1178, 1220, 1221), (1179, 1220, 1178), (1199, 1197, 1198), (1180, 1220, 1179), (1199, 1196, 1197), (1180, 1219, 1220), (1181, 1219, 1180), (1199, 1195, 1196), (1199, 1194, 1195), (1182, 1219, 1181), (1199, 1193, 1194), (1199, 1192, 1193), (1183, 1219, 1182), (1199, 1191, 1192), (1183, 1218, 1219), (1184, 1218, 1183), (1199, 1190, 1191), (1199, 1189, 1190), (1185, 1218, 1184), (1199, 1188, 1189), (1199, 1187, 1188), (1186, 1218, 1185), (1199, 1186, 1187), (1199, 1218, 1186), (1199, 1217, 1218), (1199, 1216, 1217), (1199, 1215, 1216), (1200, 1215, 1199), (1201, 1215, 1200), (1201, 1214, 1215), (1202, 1214, 1201), (1203, 1214, 1202), (1204, 1214, 1203), (1204, 1213, 1214), (1205, 1213, 1204), (1206, 1213, 1205), (1206, 1212, 1213), (1207, 1212, 1206), (1208, 1212, 1207), (1209, 1212, 1208), (1209, 1211, 1212), (1210, 1211, 1209), (1239, 1310, 1238), (1240, 1310, 1239), (1241, 1310, 1240), (1241, 1309, 1310), (1241, 1308, 1309), (1242, 1308, 1241), (1242, 1307, 1308), (1242, 1306, 1307), (1243, 1306, 1242), (1243, 1305, 1306), (1243, 1304, 1305), (1244, 1304, 1243), (1244, 1303, 1304), (1244, 1302, 1303), (1245, 1302, 1244), (1245, 1301, 1302), (1246, 1301, 1245), (1246, 1300, 1301), (1246, 1299, 1300), (1247, 1299, 1246), (1287, 1285, 1286), (1288, 1285, 1287), (1289, 1285, 1288), (1289, 1284, 1285), (1290, 1284, 1289), (1291, 1284, 1290), (1247, 1298, 1299), (1292, 1284, 1291), (1292, 1283, 1284), (1293, 1283, 1292), (1294, 1283, 1293), (1295, 1283, 1294), (1295, 1282, 1283), (1296, 1282, 1295), (1297, 1282, 1296), (1298, 1282, 1297), (1298, 1281, 1282), (1247, 1281, 1298), (1248, 1281, 1247), (1248, 1280, 1281), (1248, 1279, 1280), (1249, 1320, 1248), (1320, 1321, 1248), (1321, 1279, 1248), (1321, 1322, 1279), (1322, 1323, 1279), (1323, 1278, 1279), (1324, 1278, 1323), (1325, 1278, 1324), (1249, 1319, 1320), (1249, 1318, 1319), (1326, 1278, 1325), (1326, 1277, 1278), (1249, 1317, 1318), (1249, 1316, 1317), (1327, 1277, 1326), (1249, 1315, 1316), (1328, 1277, 1327), (1249, 1314, 1315), (1249, 1313, 1314), (1329, 1277, 1328), (1249, 1312, 1313), (1250, 1312, 1249), (1329, 1276, 1277), (1250, 1311, 1312), (1330, 1276, 1329), (1250, 1358, 1311), (1331, 1276, 1330), (1332, 1276, 1331), (1332, 1275, 1276), (1250, 1357, 1358), (1333, 1275, 1332), (1251, 1357, 1250), (1334, 1275, 1333), (1334, 1274, 1275), (1251, 1356, 1357), (1335, 1274, 1334), (1252, 1356, 1251), (1336, 1274, 1335), (1336, 1273, 1274), (1252, 1355, 1356), (1337, 1273, 1336), (1252, 1354, 1355), (1337, 1272, 1273), (1253, 1354, 1252), (1338, 1272, 1337), (1339, 1272, 1338), (1253, 1353, 1354), (1339, 1271, 1272), (1340, 1271, 1339), (1254, 1353, 1253), (1254, 1352, 1353), (1341, 1271, 1340), (1254, 1351, 1352), (1341, 1270, 1271), (1342, 1270, 1341), (1255, 1351, 1254), (1255, 1350, 1351), (1343, 1270, 1342), (1344, 1270, 1343), (1255, 1349, 1350), (1344, 1269, 1270), (1345, 1269, 1344), (1255, 1348, 1349), (1346, 1269, 1345), (1255, 1347, 1348), (1347, 1269, 1346), (1255, 1269, 1347), (1256, 1269, 1255), (1256, 1268, 1269), (1257, 1268, 1256), (1257, 1267, 1268), (1258, 1267, 1257), (1258, 1266, 1267), (1259, 1266, 1258), (1259, 1265, 1266), (1260, 1265, 1259), (1260, 1264, 1265), (1261, 1264, 1260), (1261, 1263, 1264), (1262, 1263, 1261), (1361, 1359, 1360), (1361, 1362, 1359), (1362, 1364, 1359), (1363, 1364, 1362), (1402, 1400, 1401), (1403, 1400, 1402), (1403, 1399, 1400), (1404, 1399, 1403), (1404, 1398, 1399), (1405, 1398, 1404), (1405, 1397, 1398), (1406, 1397, 1405), (1406, 1396, 1397), (1407, 1396, 1406), (1407, 1395, 1396), (1408, 1395, 1407), (1408, 1394, 1395), (1409, 1394, 1408), (1409, 1497, 1394), (1497, 1393, 1394), (1409, 1496, 1497), (1498, 1393, 1497), (1409, 1495, 1496), (1499, 1393, 1498), (1410, 1495, 1409), (1410, 1494, 1495), (1499, 1392, 1393), (1500, 1392, 1499), (1410, 1493, 1494), (1501, 1392, 1500), (1410, 1492, 1493), (1502, 1392, 1501), (1410, 1491, 1492), (1503, 1392, 1502), (1411, 1491, 1410), (1503, 1391, 1392), (1411, 1490, 1491), (1504, 1391, 1503), (1411, 1489, 1490), (1505, 1391, 1504), (1411, 1488, 1489), (1412, 1488, 1411), (1506, 1391, 1505), (1506, 1390, 1391), (1412, 1487, 1488), (1507, 1390, 1506), (1412, 1486, 1487), (1508, 1390, 1507), (1413, 1486, 1412), (1508, 1389, 1390), (1413, 1485, 1486), (1461, 1389, 1508), (1413, 1484, 1485), (1414, 1484, 1413), (1462, 1389, 1461), (1462, 1388, 1389), (1414, 1483, 1484), (1463, 1388, 1462), (1415, 1483, 1414), (1463, 1387, 1388), (1415, 1482, 1483), (1464, 1387, 1463), (1464, 1386, 1387), (1416, 1482, 1415), (1416, 1481, 1482), (1465, 1386, 1464), (1465, 1385, 1386), (1417, 1481, 1416), (1417, 1480, 1481), (1466, 1385, 1465), (1466, 1384, 1385), (1418, 1480, 1417), (1418, 1479, 1480), (1467, 1384, 1466), (1467, 1383, 1384), (1419, 1479, 1418), (1419, 1478, 1479), (1468, 1383, 1467), (1468, 1382, 1383), (1419, 1477, 1478), (1469, 1382, 1468), (1420, 1477, 1419), (1420, 1476, 1477), (1470, 1382, 1469), (1470, 1381, 1382), (1421, 1476, 1420), (1421, 1475, 1476), (1471, 1381, 1470), (1421, 1474, 1475), (1472, 1381, 1471), (1421, 1473, 1474), (1473, 1381, 1472), (1421, 1381, 1473), (1421, 1380, 1381), (1422, 1380, 1421), (1422, 1379, 1380), (1423, 1379, 1422), (1423, 1378, 1379), (1424, 1378, 1423), (1424, 1377, 1378), (1425, 1377, 1424), (1426, 1377, 1425), (1426, 1376, 1377), (1426, 1375, 1376), (1427, 1375, 1426), (1427, 1374, 1375), (1428, 1374, 1427), (1428, 1373, 1374), (1429, 1373, 1428), (1429, 1545, 1373), (1545, 1372, 1373), (1430, 1545, 1429), (1430, 1544, 1545), (1546, 1372, 1545), (1430, 1543, 1544), (1547, 1372, 1546), (1430, 1542, 1543), (1548, 1372, 1547), (1548, 1371, 1372), (1431, 1542, 1430), (1431, 1541, 1542), (1549, 1371, 1548), (1431, 1540, 1541), (1550, 1371, 1549), (1550, 1370, 1371), (1432, 1540, 1431), (1432, 1539, 1540), (1551, 1370, 1550), (1432, 1538, 1539), (1552, 1370, 1551), (1433, 1538, 1432), (1552, 1369, 1370), (1433, 1537, 1538), (1553, 1369, 1552), (1434, 1537, 1433), (1553, 1368, 1369), (1434, 1536, 1537), (1554, 1368, 1553), (1434, 1535, 1536), (1435, 1535, 1434), (1555, 1368, 1554), (1555, 1367, 1368), (1435, 1534, 1535), (1556, 1367, 1555), (1436, 1534, 1435), (1556, 1366, 1367), (1436, 1533, 1534), (1509, 1366, 1556), (1437, 1533, 1436), (1509, 1365, 1366), (1437, 1532, 1533), (1510, 1365, 1509), (1438, 1532, 1437), (1510, 1460, 1365), (1511, 1460, 1510), (1438, 1531, 1532), (1512, 1460, 1511), (1438, 1530, 1531), (1439, 1530, 1438), (1512, 1459, 1460), (1513, 1459, 1512), (1439, 1529, 1530), (1514, 1459, 1513), (1439, 1528, 1529), (1440, 1528, 1439), (1514, 1458, 1459), (1515, 1458, 1514), (1440, 1527, 1528), (1516, 1458, 1515), (1440, 1526, 1527), (1441, 1526, 1440), (1516, 1457, 1458), (1517, 1457, 1516), (1441, 1525, 1526), (1518, 1457, 1517), (1441, 1524, 1525), (1519, 1457, 1518), (1441, 1523, 1524), (1520, 1457, 1519), (1441, 1522, 1523), (1442, 1522, 1441), (1520, 1456, 1457), (1521, 1456, 1520), (1442, 1521, 1522), (1442, 1456, 1521), (1443, 1456, 1442), (1443, 1455, 1456), (1444, 1455, 1443), (1444, 1454, 1455), (1445, 1454, 1444), (1445, 1453, 1454), (1446, 1453, 1445), (1446, 1452, 1453), (1447, 1452, 1446), (1447, 1451, 1452), (1448, 1451, 1447), (1448, 1450, 1451), (1449, 1450, 1448), (1582, 1580, 1581), (1583, 1580, 1582), (1583, 1579, 1580), (1584, 1579, 1583), (1584, 1578, 1579), (1585, 1578, 1584), (1585, 1577, 1578), (1586, 1577, 1585), (1586, 1576, 1577), (1587, 1576, 1586), (1587, 1575, 1576), (1588, 1575, 1587), (1588, 1574, 1575), (1589, 1641, 1588), (1641, 1642, 1588), (1642, 1574, 1588), (1643, 1574, 1642), (1589, 1640, 1641), (1644, 1574, 1643), (1644, 1573, 1574), (1589, 1639, 1640), (1645, 1573, 1644), (1589, 1638, 1639), (1646, 1573, 1645), (1590, 1638, 1589), (1590, 1637, 1638), (1647, 1573, 1646), (1590, 1636, 1637), (1648, 1573, 1647), (1648, 1572, 1573), (1590, 1635, 1636), (1591, 1635, 1590), (1649, 1572, 1648), (1591, 1634, 1635), (1650, 1572, 1649), (1591, 1633, 1634), (1650, 1571, 1572), (1592, 1633, 1591), (1651, 1571, 1650), (1592, 1632, 1633), (1652, 1571, 1651), (1592, 1631, 1632), (1593, 1631, 1592), (1652, 1570, 1571), (1653, 1570, 1652), (1593, 1630, 1631), (1654, 1570, 1653), (1593, 1689, 1630), (1594, 1689, 1593), (1654, 1569, 1570), (1594, 1688, 1689), (1655, 1569, 1654), (1656, 1569, 1655), (1657, 1569, 1656), (1658, 1569, 1657), (1595, 1688, 1594), (1595, 1687, 1688), (1659, 1569, 1658), (1660, 1569, 1659), (1661, 1569, 1660), (1595, 1686, 1687), (1662, 1569, 1661), (1662, 1568, 1569), (1663, 1568, 1662), (1664, 1568, 1663), (1595, 1685, 1686), (1596, 1685, 1595), (1665, 1568, 1664), (1666, 1568, 1665), (1596, 1684, 1685), (1667, 1568, 1666), (1596, 1683, 1684), (1668, 1568, 1667), (1597, 1683, 1596), (1669, 1568, 1668), (1597, 1682, 1683), (1670, 1568, 1669), (1670, 1567, 1568), (1671, 1567, 1670), (1597, 1681, 1682), (1672, 1567, 1671), (1673, 1567, 1672), (1597, 1680, 1681), (1674, 1567, 1673), (1598, 1680, 1597), (1598, 1679, 1680), (1675, 1567, 1674), (1676, 1567, 1675), (1598, 1678, 1679), (1677, 1567, 1676), (1678, 1567, 1677), (1598, 1567, 1678), (1599, 1567, 1598), (1599, 1566, 1567), (1600, 1566, 1599), (1601, 1617, 1600), (1617, 1566, 1600), (1601, 1616, 1617), (1618, 1566, 1617), (1602, 1616, 1601), (1618, 1565, 1566), (1602, 1615, 1616), (1602, 1614, 1615), (1602, 1613, 1614), (1603, 1613, 1602), (1603, 1612, 1613), (1603, 1611, 1612), (1603, 1610, 1611), (1619, 1565, 1618), (1604, 1610, 1603), (1604, 1609, 1610), (1604, 1608, 1609), (1604, 1607, 1608), (1605, 1607, 1604), (1605, 1606, 1607), (1620, 1565, 1619), (1620, 1564, 1565), (1621, 1564, 1620), (1621, 1563, 1564), (1622, 1563, 1621), (1623, 1563, 1622), (1623, 1562, 1563), (1624, 1562, 1623), (1625, 1562, 1624), (1625, 1561, 1562), (1626, 1561, 1625), (1627, 1561, 1626), (1627, 1560, 1561), (1628, 1560, 1627), (1629, 1560, 1628), (1629, 1559, 1560), (1557, 1559, 1629), (1557, 1558, 1559), (1703, 1701, 1702), (1703, 1700, 1701), (1704, 1700, 1703), (1704, 1699, 1700), (1705, 1699, 1704), (1705, 1698, 1699), (1706, 1698, 1705), (1707, 1698, 1706), (1707, 1697, 1698), (1708, 1697, 1707), (1708, 1774, 1697), (1774, 1696, 1697), (1708, 1773, 1774), (1775, 1696, 1774), (1708, 1772, 1773), (1776, 1696, 1775), (1709, 1772, 1708), (1776, 1695, 1696), (1709, 1771, 1772), (1777, 1695, 1776), (1709, 1770, 1771), (1778, 1695, 1777), (1709, 1769, 1770), (1779, 1695, 1778), (1710, 1769, 1709), (1779, 1694, 1695), (1710, 1768, 1769), (1780, 1694, 1779), (1710, 1767, 1768), (1781, 1694, 1780), (1711, 1767, 1710), (1781, 1693, 1694), (1711, 1766, 1767), (1782, 1693, 1781), (1712, 1766, 1711), (1782, 1692, 1693), (1712, 1765, 1766), (1783, 1692, 1782), (1712, 1764, 1765), (1784, 1692, 1783), (1713, 1764, 1712), (1784, 1691, 1692), (1713, 1763, 1764), (1785, 1691, 1784), (1714, 1763, 1713), (1785, 1690, 1691), (1714, 1762, 1763), (1738, 1690, 1785), (1715, 1762, 1714), (1715, 1761, 1762), (1739, 1690, 1738), (1739, 1737, 1690), (1715, 1760, 1761), (1740, 1737, 1739), (1716, 1760, 1715), (1740, 1736, 1737), (1716, 1759, 1760), (1741, 1736, 1740), (1717, 1759, 1716), (1741, 1735, 1736), (1742, 1735, 1741), (1717, 1758, 1759), (1743, 1735, 1742), (1717, 1757, 1758), (1718, 1757, 1717), (1743, 1734, 1735), (1744, 1734, 1743), (1718, 1756, 1757), (1719, 1756, 1718), (1744, 1733, 1734), (1745, 1733, 1744), (1719, 1755, 1756), (1746, 1733, 1745), (1719, 1754, 1755), (1720, 1754, 1719), (1746, 1732, 1733), (1747, 1732, 1746), (1720, 1753, 1754), (1748, 1732, 1747), (1720, 1752, 1753), (1749, 1732, 1748), (1720, 1751, 1752), (1721, 1751, 1720), (1749, 1731, 1732), (1750, 1731, 1749), (1721, 1750, 1751), (1721, 1731, 1750), (1722, 1731, 1721), (1722, 1730, 1731), (1723, 1730, 1722), (1723, 1729, 1730), (1724, 1729, 1723), (1724, 1728, 1729), (1725, 1728, 1724), (1725, 1727, 1728), (1726, 1727, 1725), (894, 904, 893), (894, 903, 904), (896, 894, 895), (896, 903, 894), (896, 902, 903), (896, 901, 902), (897, 901, 896), (898, 900, 897), (900, 901, 897), (898, 899, 900), (451, 452, 1345, 1344), (403, 404, 1297, 1296), (848, 849, 1742, 1741), (293, 294, 1187, 1186), (672, 673, 1566, 1565), (876, 877, 1770, 1769), (654, 655, 1548, 1547), (305, 306, 1199, 1198), (624, 625, 1518, 1517), (397, 398, 1291, 1290), (86, 87, 980, 979), (891, 892, 1785, 1784), (502, 503, 1396, 1395), (36, 37, 930, 929), (32, 33, 926, 925), (761, 762, 1655, 1654), (659, 660, 1553, 1552), (845, 846, 1739, 1738), (630, 631, 1524, 1523), (55, 56, 949, 948), (132, 133, 1026, 1025), (88, 89, 982, 981), (846, 847, 1740, 1739), (579, 580, 1473, 1472), (317, 318, 1211, 1210), (488, 489, 1382, 1381), (129, 130, 1023, 1022), (78, 79, 972, 971), (735, 736, 1629, 1628), (741, 742, 1635, 1634), (280, 281, 1174, 1173), (170, 171, 1064, 1063), (760, 761, 1654, 1653), (215, 216, 1109, 1108), (23, 24, 917, 916), (81, 82, 975, 974), (483, 484, 1377, 1376), (602, 603, 1496, 1495), (812, 813, 1706, 1705), (495, 496, 1389, 1388), (554, 555, 1448, 1447), (201, 202, 1095, 1094), (323, 324, 1217, 1216), (600, 601, 1494, 1493), (706, 707, 1600, 1599), (700, 701, 1594, 1593), (349, 350, 1243, 1242), (383, 384, 1277, 1276), (744, 745, 1638, 1637), (273, 274, 1167, 1166), (791, 792, 1685, 1684), (208, 209, 1102, 1101), (709, 710, 1603, 1602), (373, 374, 1267, 1266), (583, 584, 1477, 1476), (783, 784, 1677, 1676), (318, 319, 1212, 1211), (813, 814, 1707, 1706), (108, 109, 1002, 1001), (513, 514, 1407, 1406), (11, 0, 893, 904), (521, 522, 1415, 1414), (560, 561, 1454, 1453), (856, 857, 1750, 1749), (162, 163, 1056, 1055), (212, 213, 1106, 1105), (258, 259, 1152, 1151), (104, 16, 909, 997), (727, 728, 1621, 1620), (801, 802, 1695, 1694), (611, 612, 1505, 1504), (193, 194, 1087, 1086), (355, 356, 1249, 1248), (233, 234, 1127, 1126), (328, 329, 1222, 1221), (395, 396, 1289, 1288), (378, 379, 1272, 1271), (348, 349, 1242, 1241), (786, 787, 1680, 1679), (844, 797, 1690, 1737), (116, 117, 1010, 1009), (506, 507, 1400, 1399), (184, 185, 1078, 1077), (718, 719, 1612, 1611), (148, 149, 1042, 1041), (10, 11, 904, 903), (1, 2, 895, 894), (416, 417, 1310, 1309), (833, 834, 1727, 1726), (524, 525, 1418, 1417), (538, 539, 1432, 1431), (440, 441, 1334, 1333), (546, 547, 1440, 1439), (187, 188, 1081, 1080), (390, 391, 1284, 1283), (540, 541, 1434, 1433), (594, 595, 1488, 1487), (366, 367, 1260, 1259), (632, 633, 1526, 1525), (117, 118, 1011, 1010), (340, 341, 1234, 1233), (309, 310, 1203, 1202), (261, 262, 1155, 1154), (183, 184, 1077, 1076), (126, 127, 1020, 1019), (873, 874, 1767, 1766), (6, 7, 900, 899), (827, 828, 1721, 1720), (879, 880, 1773, 1772), (332, 333, 1226, 1225), (551, 552, 1445, 1444), (225, 226, 1119, 1118), (532, 533, 1426, 1425), (146, 147, 1040, 1039), (479, 480, 1373, 1372), (563, 564, 1457, 1456), (658, 659, 1552, 1551), (113, 114, 1007, 1006), (882, 883, 1776, 1775), (430, 431, 1324, 1323), (277, 278, 1171, 1170), (151, 152, 1045, 1044), (650, 651, 1544, 1543), (679, 680, 1573, 1572), (155, 156, 1049, 1048), (425, 426, 1319, 1318), (285, 286, 1179, 1178), (266, 263, 1156, 1159), (52, 53, 946, 945), (421, 422, 1315, 1314), (247, 248, 1141, 1140), (841, 842, 1735, 1734), (44, 45, 938, 937), (242, 243, 1136, 1135), (865, 866, 1759, 1758), (648, 649, 1542, 1541), (454, 455, 1348, 1347), (140, 141, 1034, 1033), (295, 296, 1189, 1188), (230, 231, 1124, 1123), (657, 658, 1551, 1550), (402, 403, 1296, 1295), (34, 35, 928, 927), (669, 670, 1563, 1562), (693, 694, 1587, 1586), (847, 848, 1741, 1740), (531, 532, 1425, 1424), (581, 582, 1475, 1474), (171, 172, 1065, 1064), (306, 307, 1200, 1199), (503, 504, 1397, 1396), (400, 401, 1294, 1293), (696, 697, 1590, 1589), (653, 654, 1547, 1546), (87, 88, 981, 980), (53, 54, 947, 946), (883, 884, 1777, 1776), (477, 478, 1371, 1370), (836, 837, 1730, 1729), (809, 810, 1703, 1702), (22, 23, 916, 915), (708, 709, 1602, 1601), (817, 818, 1711, 1710), (582, 583, 1476, 1475), (607, 608, 1501, 1500), (599, 600, 1493, 1492), (210, 211, 1104, 1103), (782, 783, 1676, 1675), (661, 662, 1555, 1554), (616, 617, 1510, 1509), (613, 614, 1507, 1506), (65, 66, 959, 958), (326, 327, 1220, 1219), (510, 511, 1404, 1403), (92, 93, 986, 985), (73, 74, 967, 966), (772, 773, 1666, 1665), (722, 723, 1616, 1615), (484, 485, 1378, 1377), (714, 715, 1608, 1607), (268, 269, 1162, 1161), (192, 193, 1086, 1085), (769, 770, 1663, 1662), (21, 22, 915, 914), (200, 201, 1094, 1093), (738, 739, 1632, 1631), (394, 395, 1288, 1287), (80, 81, 974, 973), (806, 807, 1700, 1699), (474, 475, 1368, 1367), (211, 212, 1105, 1104), (555, 556, 1449, 1448), (28, 29, 922, 921), (362, 363, 1256, 1255), (496, 497, 1390, 1389), (612, 613, 1506, 1505), (466, 467, 1360, 1359), (57, 58, 951, 950), (354, 355, 1248, 1247), (795, 796, 1689, 1688), (97, 98, 991, 990), (207, 208, 1101, 1100), (327, 328, 1221, 1220), (790, 791, 1684, 1683), (437, 438, 1331, 1330), (105, 106, 999, 998), (319, 320, 1213, 1212), (781, 782, 1675, 1674), (356, 357, 1250, 1249), (163, 164, 1057, 1056), (855, 856, 1749, 1748), (246, 247, 1140, 1139), (519, 520, 1413, 1412), (253, 254, 1147, 1146), (189, 190, 1083, 1082), (507, 508, 1401, 1400), (14, 15, 908, 907), (263, 264, 1157, 1156), (547, 548, 1441, 1440), (733, 734, 1627, 1626), (729, 730, 1623, 1622), (637, 638, 1531, 1530), (725, 726, 1619, 1618), (25, 26, 919, 918), (792, 793, 1686, 1685), (549, 550, 1443, 1442), (41, 42, 935, 934), (802, 803, 1696, 1695), (878, 879, 1772, 1771), (552, 553, 1446, 1445), (393, 394, 1287, 1286), (832, 833, 1726, 1725), (389, 390, 1283, 1282), (413, 414, 1307, 1306), (139, 140, 1033, 1032), (359, 360, 1253, 1252), (119, 120, 1013, 1012), (405, 406, 1299, 1298), (180, 181, 1074, 1073), (347, 348, 1241, 1240), (880, 881, 1774, 1773), (686, 687, 1580, 1579), (339, 340, 1233, 1232), (331, 332, 1225, 1224), (480, 481, 1374, 1373), (310, 311, 1204, 1203), (458, 459, 1352, 1351), (102, 103, 996, 995), (157, 158, 1051, 1050), (431, 432, 1325, 1324), (302, 303, 1196, 1195), (176, 177, 1070, 1069), (256, 257, 1150, 1149), (840, 841, 1734, 1733), (640, 641, 1534, 1533), (337, 338, 1231, 1230), (127, 128, 1021, 1020), (154, 155, 1048, 1047), (578, 579, 1472, 1471), (438, 439, 1332, 1331), (504, 505, 1398, 1397), (568, 569, 1462, 1461), (884, 885, 1778, 1777), (49, 50, 943, 942), (810, 811, 1704, 1703), (248, 249, 1142, 1141), (131, 132, 1025, 1024), (239, 240, 1133, 1132), (647, 648, 1541, 1540), (701, 702, 1595, 1594), (292, 293, 1186, 1185), (749, 750, 1643, 1642), (530, 531, 1424, 1423), (586, 587, 1480, 1479), (272, 273, 1166, 1165), (608, 609, 1502, 1501), (35, 36, 929, 928), (453, 454, 1347, 1346), (858, 859, 1752, 1751), (664, 665, 1558, 1557), (818, 819, 1712, 1711), (777, 778, 1671, 1670), (287, 288, 1181, 1180), (618, 619, 1512, 1511), (469, 470, 1363, 1362), (72, 73, 966, 965), (399, 400, 1293, 1292), (676, 677, 1570, 1569), (785, 786, 1679, 1678), (511, 512, 1405, 1404), (621, 622, 1515, 1514), (168, 169, 1062, 1061), (64, 65, 958, 957), (515, 516, 1409, 1408), (408, 409, 1302, 1301), (160, 161, 1054, 1053), (476, 477, 1370, 1369), (717, 718, 1611, 1610), (671, 672, 1565, 1564), (264, 265, 1158, 1157), (707, 708, 1601, 1600), (9, 10, 903, 902), (766, 767, 1660, 1659), (816, 817, 1710, 1709), (79, 80, 973, 972), (17, 18, 911, 910), (363, 364, 1257, 1256), (485, 486, 1379, 1378), (118, 119, 1012, 1011), (702, 703, 1596, 1595), (205, 206, 1099, 1098), (746, 747, 1640, 1639), (199, 200, 1093, 1092), (588, 589, 1482, 1481), (889, 890, 1783, 1782), (381, 382, 1275, 1274), (58, 59, 952, 951), (371, 372, 1265, 1264), (223, 224, 1117, 1116), (218, 219, 1112, 1111), (66, 67, 960, 959), (589, 590, 1483, 1482), (110, 111, 1004, 1003), (523, 524, 1417, 1416), (316, 317, 1210, 1209), (597, 598, 1491, 1490), (517, 518, 1411, 1410), (165, 166, 1059, 1058), (231, 232, 1125, 1124), (42, 43, 936, 935), (716, 717, 1610, 1609), (739, 740, 1633, 1632), (871, 872, 1765, 1764), (544, 545, 1438, 1437), (794, 795, 1688, 1687), (138, 139, 1032, 1031), (422, 423, 1316, 1315), (558, 559, 1452, 1451), (687, 688, 1581, 1580), (803, 804, 1697, 1696), (342, 343, 1236, 1235), (334, 335, 1228, 1227), (369, 370, 1263, 1262), (557, 558, 1451, 1450), (501, 502, 1395, 1394), (468, 469, 1362, 1361), (350, 351, 1244, 1243), (493, 494, 1387, 1386), (174, 175, 1068, 1067), (656, 657, 1550, 1549), (445, 446, 1339, 1338), (303, 304, 1197, 1196), (3, 4, 897, 896), (634, 635, 1528, 1527), (839, 840, 1733, 1732), (596, 597, 1490, 1489), (311, 312, 1205, 1204), (573, 574, 1467, 1466), (4, 5, 898, 897), (111, 112, 1005, 1004), (834, 835, 1728, 1727), (863, 864, 1757, 1756), (271, 272, 1165, 1164), (439, 440, 1333, 1332), (120, 121, 1014, 1013), (20, 21, 914, 913), (869, 870, 1763, 1762), (819, 820, 1713, 1712), (684, 685, 1578, 1577), (461, 462, 1355, 1354), (202, 203, 1096, 1095), (279, 280, 1173, 1172), (605, 606, 1499, 1498), (345, 346, 1239, 1238), (50, 51, 944, 943), (144, 145, 1038, 1037), (240, 241, 1134, 1133), (811, 812, 1705, 1704), (251, 105, 998, 1144), (130, 131, 1024, 1023), (681, 682, 1575, 1574), (286, 287, 1180, 1179), (336, 337, 1230, 1229), (780, 781, 1674, 1673), (824, 825, 1718, 1717), (629, 630, 1523, 1522), (514, 515, 1408, 1407), (133, 134, 1027, 1026), (758, 759, 1652, 1651), (181, 182, 1075, 1074), (407, 408, 1301, 1300), (615, 568, 1461, 1508), (732, 733, 1626, 1625), (670, 671, 1564, 1563), (71, 72, 965, 964), (237, 238, 1131, 1130), (392, 393, 1286, 1285), (528, 529, 1422, 1421), (364, 365, 1258, 1257), (95, 96, 989, 988), (344, 267, 1160, 1237), (173, 174, 1067, 1066), (149, 150, 1043, 1042), (771, 772, 1665, 1664), (754, 755, 1648, 1647), (646, 647, 1540, 1539), (694, 695, 1588, 1587), (224, 225, 1118, 1117), (313, 314, 1207, 1206), (541, 542, 1435, 1434), (90, 91, 984, 983), (384, 385, 1278, 1277), (837, 838, 1731, 1730), (498, 499, 1392, 1391), (703, 704, 1597, 1596), (372, 373, 1266, 1265), (619, 620, 1513, 1512), (747, 748, 1641, 1640), (788, 789, 1682, 1681), (43, 44, 937, 936), (398, 399, 1292, 1291), (872, 873, 1766, 1765), (59, 60, 953, 952), (103, 104, 997, 996), (423, 424, 1317, 1316), (610, 611, 1504, 1503), (93, 94, 987, 986), (522, 523, 1416, 1415), (452, 453, 1346, 1345), (475, 476, 1369, 1368), (166, 167, 1060, 1059), (724, 725, 1618, 1617), (281, 282, 1175, 1174), (12, 13, 906, 905), (655, 656, 1549, 1548), (715, 716, 1609, 1608), (194, 195, 1088, 1087), (300, 301, 1194, 1193), (232, 233, 1126, 1125), (56, 57, 950, 949), (27, 28, 921, 920), (565, 566, 1459, 1458), (805, 806, 1699, 1698), (850, 851, 1744, 1743), (467, 468, 1361, 1360), (415, 416, 1309, 1308), (220, 221, 1114, 1113), (379, 380, 1273, 1272), (587, 588, 1481, 1480), (213, 214, 1107, 1106), (377, 378, 1271, 1270), (626, 627, 1520, 1519), (533, 534, 1427, 1426), (580, 581, 1474, 1473), (525, 526, 1419, 1418), (490, 491, 1384, 1383), (710, 711, 1604, 1603), (740, 741, 1634, 1633), (759, 760, 1653, 1652), (595, 596, 1489, 1488), (446, 447, 1340, 1339), (74, 75, 968, 967), (197, 198, 1091, 1090), (635, 636, 1529, 1528), (566, 567, 1460, 1459), (308, 309, 1202, 1201), (864, 865, 1758, 1757), (559, 560, 1453, 1452), (842, 843, 1736, 1735), (462, 463, 1356, 1355), (112, 113, 1006, 1005), (141, 142, 1035, 1034), (358, 359, 1252, 1251), (829, 830, 1723, 1722), (548, 549, 1442, 1441), (692, 693, 1586, 1585), (644, 645, 1538, 1537), (767, 768, 1661, 1660), (175, 176, 1069, 1068), (2, 3, 896, 895), (436, 437, 1330, 1329), (82, 83, 976, 975), (460, 461, 1354, 1353), (122, 123, 1016, 1015), (278, 279, 1172, 1171), (125, 126, 1019, 1018), (867, 868, 1761, 1760), (886, 887, 1780, 1779), (830, 831, 1724, 1723), (229, 230, 1123, 1122), (150, 151, 1044, 1043), (289, 290, 1183, 1182), (143, 144, 1037, 1036), (418, 419, 1312, 1311), (433, 434, 1327, 1326), (861, 862, 1755, 1754), (51, 52, 945, 944), (796, 737, 1630, 1689), (574, 575, 1468, 1467), (136, 137, 1030, 1029), (338, 339, 1232, 1231), (335, 336, 1229, 1228), (662, 663, 1556, 1555), (321, 322, 1215, 1214), (406, 407, 1300, 1299), (243, 244, 1137, 1136), (250, 251, 1144, 1143), (449, 450, 1343, 1342), (779, 780, 1673, 1672), (673, 674, 1567, 1566), (307, 308, 1201, 1200), (853, 854, 1747, 1746), (444, 445, 1338, 1337), (770, 771, 1664, 1663), (835, 836, 1729, 1728), (755, 756, 1649, 1648), (649, 650, 1543, 1542), (499, 500, 1393, 1392), (695, 696, 1589, 1588), (314, 315, 1208, 1207), (748, 749, 1642, 1641), (625, 626, 1519, 1518), (887, 888, 1781, 1780), (569, 570, 1463, 1462), (19, 20, 913, 912), (860, 861, 1754, 1753), (396, 397, 1290, 1289), (800, 801, 1694, 1693), (620, 621, 1514, 1513), (48, 49, 942, 941), (667, 668, 1561, 1560), (401, 402, 1295, 1294), (762, 763, 1656, 1655), (674, 675, 1568, 1567), (262, 252, 1145, 1155), (604, 605, 1498, 1497), (627, 628, 1521, 1520), (91, 92, 985, 984), (353, 354, 1247, 1246), (481, 482, 1375, 1374), (705, 706, 1599, 1598), (69, 70, 963, 962), (698, 699, 1592, 1591), (723, 724, 1617, 1616), (852, 853, 1746, 1745), (742, 743, 1636, 1635), (428, 429, 1322, 1321), (167, 168, 1061, 1060), (734, 735, 1628, 1627), (275, 276, 1169, 1168), (61, 62, 955, 954), (62, 63, 956, 955), (297, 298, 1191, 1190), (219, 220, 1113, 1112), (807, 808, 1701, 1700), (663, 616, 1509, 1556), (590, 591, 1484, 1483), (773, 774, 1667, 1666), (26, 27, 920, 919), (214, 215, 1108, 1107), (414, 415, 1308, 1307), (68, 69, 962, 961), (797, 798, 1691, 1690), (593, 594, 1487, 1486), (737, 738, 1631, 1630), (470, 471, 1364, 1363), (221, 222, 1115, 1114), (380, 381, 1274, 1273), (491, 492, 1385, 1384), (736, 664, 1557, 1629), (447, 448, 1341, 1340), (29, 30, 923, 922), (636, 637, 1530, 1529), (101, 102, 995, 994), (40, 41, 934, 933), (556, 557, 1450, 1449), (821, 822, 1715, 1714), (520, 521, 1414, 1413), (598, 599, 1492, 1491), (518, 519, 1412, 1411), (367, 368, 1261, 1260), (257, 258, 1151, 1150), (508, 509, 1402, 1401), (459, 460, 1353, 1352), (527, 528, 1421, 1420), (196, 197, 1090, 1089), (720, 721, 1614, 1613), (128, 129, 1022, 1021), (188, 189, 1082, 1081), (575, 576, 1469, 1468), (465, 418, 1311, 1358), (665, 666, 1559, 1558), (320, 321, 1214, 1213), (260, 261, 1154, 1153), (641, 642, 1535, 1534), (778, 779, 1672, 1671), (360, 361, 1254, 1253), (77, 78, 971, 970), (471, 466, 1359, 1364), (114, 115, 1008, 1007), (185, 186, 1079, 1078), (756, 757, 1650, 1649), (831, 832, 1725, 1724), (441, 442, 1335, 1334), (0, 1, 894, 893), (265, 266, 1159, 1158), (142, 143, 1036, 1035), (682, 683, 1576, 1575), (18, 19, 912, 911), (537, 538, 1431, 1430), (343, 344, 1237, 1236), (204, 205, 1098, 1097), (603, 604, 1497, 1496), (346, 347, 1240, 1239), (374, 375, 1268, 1267), (226, 227, 1120, 1119), (109, 110, 1003, 1002), (535, 536, 1429, 1428), (123, 124, 1017, 1016), (512, 513, 1406, 1405), (868, 869, 1762, 1761), (159, 160, 1053, 1052), (652, 653, 1546, 1545), (290, 291, 1184, 1183), (15, 12, 905, 908), (315, 316, 1209, 1208), (284, 285, 1178, 1177), (153, 154, 1047, 1046), (419, 420, 1313, 1312), (726, 727, 1620, 1619), (38, 39, 932, 931), (688, 689, 1582, 1581), (859, 860, 1753, 1752), (37, 38, 931, 930), (333, 334, 1227, 1226), (190, 191, 1084, 1083), (617, 618, 1511, 1510), (866, 867, 1760, 1759), (244, 245, 1138, 1137), (234, 235, 1128, 1127), (675, 676, 1569, 1568), (822, 823, 1716, 1715), (298, 299, 1192, 1191), (768, 769, 1662, 1661), (456, 457, 1350, 1349), (296, 297, 1190, 1189), (135, 136, 1029, 1028), (409, 410, 1303, 1302), (838, 839, 1732, 1731), (473, 474, 1367, 1366), (543, 544, 1437, 1436), (570, 571, 1464, 1463), (492, 493, 1386, 1385), (283, 284, 1177, 1176), (765, 766, 1659, 1658), (666, 667, 1560, 1559), (500, 501, 1394, 1393), (633, 634, 1527, 1526), (763, 764, 1657, 1656), (206, 207, 1100, 1099), (745, 746, 1639, 1638), (585, 586, 1479, 1478), (888, 889, 1782, 1781), (94, 95, 988, 987), (628, 629, 1522, 1521), (699, 700, 1593, 1592), (45, 46, 939, 938), (67, 68, 961, 960), (751, 752, 1645, 1644), (874, 875, 1768, 1767), (712, 713, 1606, 1605), (660, 661, 1554, 1553), (274, 275, 1168, 1167), (690, 691, 1584, 1583), (24, 25, 918, 917), (799, 800, 1693, 1692), (76, 77, 970, 969), (63, 64, 957, 956), (84, 85, 978, 977), (851, 852, 1745, 1744), (804, 805, 1698, 1697), (478, 479, 1372, 1371), (464, 465, 1358, 1357), (388, 389, 1282, 1281), (713, 714, 1607, 1606), (209, 210, 1103, 1102), (276, 277, 1170, 1169), (592, 593, 1486, 1485), (614, 615, 1508, 1507), (572, 573, 1466, 1465), (368, 369, 1262, 1261), (668, 669, 1562, 1561), (375, 376, 1269, 1268), (99, 100, 993, 992), (775, 776, 1669, 1668), (526, 527, 1420, 1419), (757, 758, 1651, 1650), (177, 178, 1071, 1070), (106, 107, 1000, 999), (505, 506, 1399, 1398), (164, 165, 1058, 1057), (561, 562, 1455, 1454), (254, 255, 1148, 1147), (172, 173, 1066, 1065), (5, 6, 899, 898), (719, 720, 1613, 1612), (697, 698, 1591, 1590), (643, 644, 1537, 1536), (753, 754, 1647, 1646), (195, 196, 1089, 1088), (31, 32, 925, 924), (814, 815, 1708, 1707), (564, 565, 1458, 1457), (203, 204, 1097, 1096), (387, 388, 1281, 1280), (606, 607, 1500, 1499), (385, 386, 1279, 1278), (828, 829, 1722, 1721), (351, 352, 1245, 1244), (145, 146, 1039, 1038), (434, 435, 1328, 1327), (365, 366, 1259, 1258), (412, 413, 1306, 1305), (789, 790, 1683, 1682), (178, 179, 1072, 1071), (683, 684, 1577, 1576), (158, 159, 1052, 1051), (411, 412, 1305, 1304), (721, 722, 1615, 1614), (680, 681, 1574, 1573), (124, 125, 1018, 1017), (426, 427, 1320, 1319), (227, 228, 1121, 1120), (825, 826, 1719, 1718), (534, 535, 1428, 1427), (881, 882, 1775, 1774), (13, 14, 907, 906), (252, 253, 1146, 1145), (191, 192, 1085, 1084), (529, 530, 1423, 1422), (156, 157, 1050, 1049), (235, 236, 1129, 1128), (442, 443, 1336, 1335), (304, 305, 1198, 1197), (424, 425, 1318, 1317), (299, 300, 1193, 1192), (39, 40, 933, 932), (862, 863, 1756, 1755), (291, 292, 1185, 1184), (46, 47, 940, 939), (98, 99, 992, 991), (823, 824, 1717, 1716), (241, 242, 1135, 1134), (134, 135, 1028, 1027), (577, 578, 1471, 1470), (455, 456, 1349, 1348), (622, 623, 1516, 1515), (301, 302, 1195, 1194), (542, 543, 1436, 1435), (489, 490, 1383, 1382), (497, 498, 1391, 1390), (849, 850, 1743, 1742), (704, 705, 1598, 1597), (638, 639, 1532, 1531), (486, 487, 1380, 1379), (623, 624, 1517, 1516), (875, 876, 1769, 1768), (609, 610, 1503, 1502), (571, 572, 1465, 1464), (404, 405, 1298, 1297), (677, 678, 1571, 1570), (691, 692, 1585, 1584), (743, 744, 1637, 1636), (764, 765, 1658, 1657), (330, 331, 1224, 1223), (322, 323, 1216, 1215), (89, 90, 983, 982), (83, 84, 977, 976), (282, 283, 1176, 1175), (776, 777, 1670, 1669), (487, 488, 1381, 1380), (890, 891, 1784, 1783), (75, 76, 969, 968), (752, 753, 1646, 1645), (457, 458, 1351, 1350), (217, 218, 1111, 1110), (854, 855, 1748, 1747), (269, 270, 1163, 1162), (584, 585, 1478, 1477), (60, 61, 954, 953), (325, 326, 1219, 1218), (169, 170, 1063, 1062), (216, 217, 1110, 1109), (885, 886, 1779, 1778), (591, 592, 1485, 1484), (54, 55, 948, 947), (70, 71, 964, 963), (16, 17, 910, 909), (843, 844, 1737, 1736), (857, 858, 1751, 1750), (198, 199, 1092, 1091), (324, 325, 1218, 1217), (774, 775, 1668, 1667), (711, 712, 1605, 1604), (553, 554, 1447, 1446), (472, 473, 1366, 1365), (516, 517, 1410, 1409), (417, 345, 1238, 1310), (382, 383, 1276, 1275), (730, 731, 1624, 1623), (30, 31, 924, 923), (750, 751, 1644, 1643), (793, 794, 1687, 1686), (267, 268, 1161, 1160), (482, 483, 1376, 1375), (376, 377, 1270, 1269), (386, 387, 1280, 1279), (798, 799, 1692, 1691), (815, 816, 1709, 1708), (270, 271, 1164, 1163), (370, 371, 1264, 1263), (808, 809, 1702, 1701), (107, 108, 1001, 1000), (601, 602, 1495, 1494), (463, 464, 1357, 1356), (259, 260, 1153, 1152), (352, 353, 1246, 1245), (784, 785, 1678, 1677), (357, 358, 1251, 1250), (329, 330, 1223, 1222), (639, 640, 1533, 1532), (179, 180, 1073, 1072), (100, 101, 994, 993), (787, 788, 1681, 1680), (186, 187, 1080, 1079), (509, 510, 1403, 1402), (567, 472, 1365, 1460), (7, 8, 901, 900), (731, 732, 1625, 1624), (161, 162, 1055, 1054), (539, 540, 1433, 1432), (562, 563, 1456, 1455), (435, 436, 1329, 1328), (645, 646, 1539, 1538), (728, 729, 1622, 1621), (391, 392, 1285, 1284), (427, 428, 1321, 1320), (255, 256, 1149, 1148), (642, 643, 1536, 1535), (361, 362, 1255, 1254), (8, 9, 902, 901), (121, 122, 1015, 1014), (236, 237, 1130, 1129), (96, 97, 990, 989), (826, 827, 1720, 1719), (182, 183, 1076, 1075), (870, 871, 1764, 1763), (245, 246, 1139, 1138), (147, 148, 1041, 1040), (550, 551, 1444, 1443), (228, 229, 1122, 1121), (429, 430, 1323, 1322), (536, 537, 1430, 1429), (494, 495, 1388, 1387), (432, 433, 1326, 1325), (115, 116, 1009, 1008), (410, 411, 1304, 1303), (651, 652, 1545, 1544), (678, 679, 1572, 1571), (341, 342, 1235, 1234), (685, 686, 1579, 1578), (877, 878, 1771, 1770), (152, 153, 1046, 1045), (312, 313, 1206, 1205), (238, 239, 1132, 1131), (222, 223, 1116, 1115), (420, 421, 1314, 1313), (47, 48, 941, 940), (545, 546, 1439, 1438), (892, 845, 1738, 1785), (689, 690, 1583, 1582), (820, 821, 1714, 1713), (450, 451, 1344, 1343), (448, 449, 1342, 1341), (137, 138, 1031, 1030), (294, 295, 1188, 1187), (85, 86, 979, 978), (631, 632, 1525, 1524), (249, 250, 1143, 1142), (576, 577, 1470, 1469), (33, 34, 927, 926), (288, 289, 1182, 1181), (443, 444, 1337, 1336)])
me_cutext_001.use_remesh_preserve_volume = False
me_cutext_001.use_remesh_preserve_attributes = False
me_cutext_001.use_mirror_vertex_groups = False
me_cutext_001.update()

# ---- objects
ob_text = bpy.data.objects.new('Text', me_cutext_001)
ob_lamp = bpy.data.objects.new('Lamp', light_lamp)
ob_camera = bpy.data.objects.new('Camera', cam_camera)

# ---- transforms, parenting, visibility, modifiers, constraints
ob_text.location = (0.0, 0.0, 0.0)
ob_text.rotation_euler = (1.571, -4.93e-32, 4.93e-32)
ob_text.lineart.crease_threshold = 0.0
ob_lamp.location = (4.076, 1.005, 5.904)
ob_lamp.rotation_euler = (0.6503, 0.05522, 1.866)
ob_lamp.lock_rotations_4d = False
ob_lamp.empty_display_type = 'ARROWS'
ob_lamp.color = (0.0, 0.0, 0.0, 0.0)
ob_lamp.lineart.crease_threshold = 0.0
ob_camera.location = (7.481, -6.508, 5.344)
ob_camera.rotation_euler = (1.109, 0.0, 0.8149)
ob_camera.lock_rotations_4d = False
ob_camera.empty_display_type = 'ARROWS'
ob_camera.color = (0.0, 0.0, 0.0, 0.0)
ob_camera.display_type = 'WIRE'
ob_camera.lineart.crease_threshold = 0.0

# ---- collection membership
col_collection_1.objects.link(ob_text)
col_collection_1.objects.link(ob_lamp)
col_collection_1.objects.link(ob_camera)

# ---- scene / render settings (as saved in the file)
scene.camera = ob_camera
scene.frame_start = 1; scene.frame_end = 250; scene.frame_set(1)
scene.render.engine = 'BLENDER_EEVEE_NEXT'
scene.render.resolution_percentage = 50
scene.render.dither_intensity = 0.0
scene.cycles.use_denoising = False
scene.cycles.samples = 128
scene.cycles.sampling_pattern = 'TABULATED_SOBOL'
scene.cycles.use_adaptive_sampling = False
scene.cycles.use_light_tree = False
scene.cycles.blur_glossy = 0.0
scene.cycles.sample_clamp_indirect = 0.0
scene.view_settings.view_transform = 'Standard'
bpy.context.view_layer.update()
